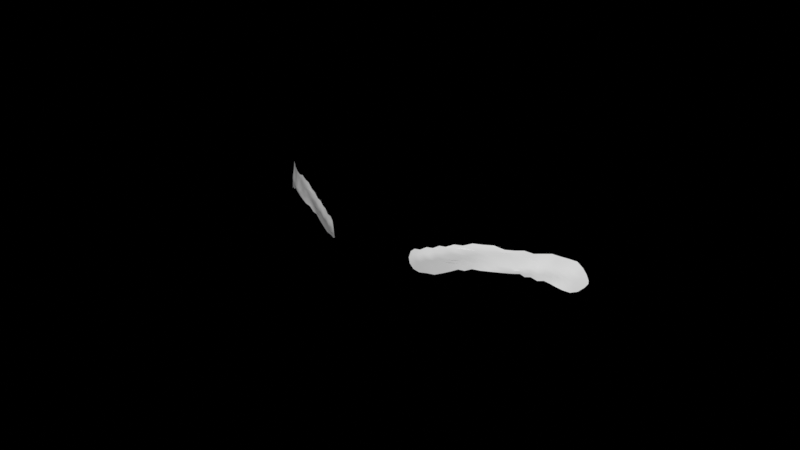# Source: eyebrows.blend  (saved by Blender 3.4.6; exported with 4.5.12 LTS)
import bpy
from mathutils import Matrix  # noqa: F401  (used for matrix-valued properties, if any)

bpy.ops.wm.read_factory_settings(use_empty=True)
scene = bpy.context.scene
scene.name = 'Scene'

# ---- collections
col_export = bpy.data.collections.new('Export'); scene.collection.children.link(col_export)

# ---- images (referenced by path relative to the original .blend; pixels are not part of the script)
import os
ASSET_DIR = os.environ.get("B2B_ASSET_DIR", "")  # directory of the original .blend (textures are referenced by path, not embedded)
HERE = os.path.dirname(os.path.abspath(__file__))  # packed textures are extracted next to this script under _unpacked/

def load_image(name, relpath, width, height, colorspace="sRGB"):
    """Load a texture the original file referenced (path relative to the .blend, or extracted next to this script)."""
    p = next((c for c in (os.path.join(HERE, relpath), os.path.join(ASSET_DIR, relpath)) if relpath and os.path.exists(c)), "")
    if p:
        img = bpy.data.images.load(p, check_existing=True)
        img.name = name
    else:  # same state as the original file: an image datablock whose file is absent (Cycles renders it pink)
        img = bpy.data.images.new(name, width, height)
        img.source = "FILE"
        img.filepath = "//" + (relpath or name)
    img.colorspace_settings.name = colorspace
    return img
img_artist_workshop_8k_exr = load_image('artist_workshop_8k.exr', 'artist_workshop_8k.exr', 1024, 1024, 'sRGB')

# ---- world
world_world = bpy.data.worlds.new('World'); scene.world = world_world
world_world.use_nodes = True; world_world.node_tree.nodes.clear()
_N = world_world.node_tree.nodes; _L = world_world.node_tree.links
n0 = _N.new('ShaderNodeOutputWorld'); n0.name = 'World Output'; n0.location = (300, 300)
n1 = _N.new('ShaderNodeBackground'); n1.name = 'Background'; n1.location = (10, 300)
n1.inputs[0].default_value = (0.05088, 0.05088, 0.05088, 1.0)
n2 = _N.new('ShaderNodeTexEnvironment'); n2.name = 'HDRIHandler_ShaderNodeTexEnvironment'; n2.location = (-568, 92)
n2.image = img_artist_workshop_8k_exr
n3 = _N.new('ShaderNodeTexCoord'); n3.name = 'HDRIHandler_ShaderNodeTexCoord'; n3.location = (-951, 100)
n4 = _N.new('ShaderNodeMapping'); n4.name = 'HDRIHandler_ShaderNodeMapping'; n4.location = (-760, 141)
n4.mute = True
n5 = _N.new('ShaderNodeGroup'); n5.name = 'HDRIHandler_Warmth'; n5.location = (-262, 73)
n5.mute = True
n5.node_tree = None
n6 = _N.new('ShaderNodeGamma'); n6.name = 'HDRIHandler_ShaderNodeGamma'; n6.location = (-72, 60)
n6.mute = True
n7 = _N.new('ShaderNodeHueSaturation'); n7.name = 'HDRIHandler_ShaderNodeHueSaturation'; n7.location = (118, 81)
n7.mute = True
n8 = _N.new('ShaderNodeBackground'); n8.name = 'HDRIHandler_ShaderNodeBackground'; n8.location = (318, 48)
n9 = _N.new('ShaderNodeOutputWorld'); n9.name = 'HDRIHandler_ShaderNodeOutputWorld'; n9.location = (729, 34)
_L.new(n1.outputs[0], n0.inputs[0])
_L.new(n3.outputs[0], n4.inputs[0])
_L.new(n4.outputs[0], n2.inputs[0])
_L.new(n6.outputs[0], n7.inputs[4])
_L.new(n7.outputs[0], n8.inputs[0])
_L.new(n8.outputs[0], n9.inputs[0])
n9.is_active_output = True
world_world.color = (0.05088, 0.05088, 0.05088)
world_world.use_sun_shadow = False
world_world.sun_shadow_jitter_overblur = 0.0

# ---- meshes
me_eyebrow012_001 = bpy.data.meshes.new('eyebrow012.001')
me_eyebrow012_001.from_pydata([(-0.02459, -0.01929, 1.726), (-0.02005, -0.02086, 1.724), (-0.02025, -0.02199, 1.733), (-0.01696, -0.02357, 1.732), (-0.02826, -0.01801, 1.727), (-0.02364, -0.02068, 1.734), (-0.03263, -0.01671, 1.728), (-0.02792, -0.01862, 1.735), (-0.03751, -0.01414, 1.728), (-0.03288, -0.0164, 1.736), (-0.04094, -0.01216, 1.728), (-0.03805, -0.01343, 1.735), (-0.04298, -0.01047, 1.727), (-0.04246, -0.01055, 1.735), (-0.04584, -0.008496, 1.726), (-0.04643, -0.007125, 1.734), (-0.04854, -0.006142, 1.725), (-0.04989, -0.003872, 1.733), (-0.05131, -0.003922, 1.723), (-0.05319, -0.0001934, 1.731), (-0.05421, -0.0004449, 1.722), (-0.05525, 0.00174, 1.727), (-0.01591, -0.0225, 1.724), (-0.01434, -0.0244, 1.731), (-0.02329, -0.0203, 1.728), (-0.01948, -0.02166, 1.727), (-0.02704, -0.01865, 1.729), (-0.03134, -0.01713, 1.73), (-0.03567, -0.01498, 1.73), (-0.03967, -0.01302, 1.73), (-0.04289, -0.01087, 1.729), (-0.04589, -0.008537, 1.728), (-0.0487, -0.00607, 1.727), (-0.0511, -0.003767, 1.725), (-0.05319, -0.001758, 1.724), (-0.01677, -0.02269, 1.726), (-0.0208, -0.022, 1.732), (-0.02437, -0.02067, 1.733), (-0.02876, -0.01864, 1.734), (-0.03376, -0.01623, 1.734), (-0.03839, -0.01333, 1.734), (-0.04249, -0.01068, 1.733), (-0.04591, -0.007813, 1.732), (-0.04903, -0.005247, 1.731), (-0.05159, -0.00261, 1.729), (-0.05366, -0.0009142, 1.727), (-0.01765, -0.02335, 1.731), (-0.01561, -0.02402, 1.73), (-0.02202, -0.02128, 1.73), (-0.02573, -0.01969, 1.73), (-0.02995, -0.0177, 1.731), (-0.03462, -0.01563, 1.732), (-0.03891, -0.01317, 1.732), (-0.04253, -0.0108, 1.731), (-0.04583, -0.008334, 1.73), (-0.04882, -0.005953, 1.729), (-0.05124, -0.003497, 1.727), (-0.05372, -0.001032, 1.725), (-0.0186, -0.02272, 1.729), (-0.01585, -0.02369, 1.728), (-0.01391, -0.02434, 1.727), (-0.05592, 0.002076, 1.724), (-0.03923, -0.01313, 1.731), (-0.01627, -0.02313, 1.726), (-0.03613, -0.01475, 1.734), (-0.0224, -0.02006, 1.725), (-0.01859, -0.02276, 1.733), (-0.02643, -0.01855, 1.727), (-0.02188, -0.02135, 1.734), (-0.03028, -0.01741, 1.728), (-0.04034, -0.0128, 1.729), (-0.03511, -0.01543, 1.728), (-0.03943, -0.01299, 1.728), (-0.04879, -0.006073, 1.728), (-0.04197, -0.01132, 1.728), (-0.0473, -0.007385, 1.726), (-0.04985, -0.005101, 1.724), (-0.05283, -0.002269, 1.722), (-0.02395, -0.01982, 1.727), (-0.02135, -0.02099, 1.727), (-0.02517, -0.01953, 1.728), (-0.02908, -0.01781, 1.729), (-0.03655, -0.01465, 1.729), (-0.03773, -0.01396, 1.73), (-0.04296, -0.0107, 1.728), (-0.04442, -0.009755, 1.729), (-0.0486, -0.006077, 1.726), (-0.04984, -0.00482, 1.726), (-0.05363, -0.001196, 1.723), (-0.01638, -0.02261, 1.725), (-0.02044, -0.02202, 1.733), (-0.02251, -0.02136, 1.732), (-0.03126, -0.01754, 1.734), (-0.04061, -0.01213, 1.733), (-0.02644, -0.0197, 1.733), (-0.05277, -0.00163, 1.728), (-0.01914, -0.02265, 1.731), (-0.01639, -0.02377, 1.73), (-0.02265, -0.02077, 1.729), (-0.02383, -0.02054, 1.73), (-0.02934, -0.01827, 1.732), (-0.03235, -0.01687, 1.732), (-0.0386, -0.01319, 1.733), (-0.04092, -0.01218, 1.731), (-0.04583, -0.008109, 1.731), (-0.04746, -0.007225, 1.73), (-0.05248, -0.002309, 1.726), (-0.02026, -0.02204, 1.729), (-0.01712, -0.02327, 1.728), (-0.01458, -0.02342, 1.725), (-0.05534, 0.001108, 1.723), (-0.05583, 0.002193, 1.725), (-0.05348, -0.001361, 1.724), (-0.04265, -0.01081, 1.73), (-0.02642, -0.01914, 1.73), (-0.01382, -0.02459, 1.729), (-0.05161, -0.001929, 1.732), (-0.04581, -0.008449, 1.727), (-0.03507, -0.01532, 1.731), (-0.02568, -0.01972, 1.735), (-0.03031, -0.01753, 1.736), (-0.03546, -0.01484, 1.736), (-0.0404, -0.01211, 1.735), (-0.04448, -0.008809, 1.734), (-0.04826, -0.005616, 1.734), (-0.04759, -0.006608, 1.732), (-0.05451, 0.0008822, 1.729), (-0.01779, -0.02159, 1.724), (-0.01545, -0.02404, 1.732), (-0.0198, -0.02124, 1.725), (-0.03358, -0.01622, 1.73), (-0.04134, -0.01197, 1.729), (-0.04745, -0.007423, 1.728), (-0.05239, -0.00273, 1.724), (-0.01786, -0.02229, 1.726), (-0.02391, -0.0207, 1.734), (-0.02827, -0.01865, 1.734), (-0.03332, -0.01636, 1.735), (-0.03825, -0.01345, 1.734), (-0.04248, -0.01061, 1.734), (-0.04613, -0.007478, 1.733), (-0.0494, -0.004618, 1.732), (-0.05226, -0.001518, 1.73), (-0.05433, 0.00016, 1.727), (-0.01728, -0.02348, 1.732), (-0.04423, -0.009194, 1.732), (-0.02503, -0.02032, 1.732), (-0.02778, -0.01874, 1.731), (-0.03417, -0.01594, 1.733), (-0.03677, -0.01428, 1.732), (-0.04249, -0.01075, 1.732), (-0.04415, -0.009506, 1.731), (-0.04884, -0.005668, 1.73), (-0.05009, -0.004758, 1.728), (-0.05374, -0.0009674, 1.726), (-0.01907, -0.02218, 1.728), (-0.01564, -0.02402, 1.729), (-0.01481, -0.02404, 1.727), (-0.05483, 0.0004781, 1.724), (-0.05109, -0.003591, 1.726), (-0.05137, -0.003271, 1.728), (-0.01815, -0.0232, 1.73), (-0.02143, -0.0219, 1.731), (-0.02763, -0.01822, 1.728), (-0.01503, -0.02419, 1.73), (-0.04589, -0.008509, 1.729), (-0.04423, -0.009412, 1.727), (-0.03199, -0.01692, 1.729), (-0.05119, -0.003867, 1.724), (-0.05031, -0.003826, 1.73), (-0.03065, -0.01736, 1.73), (-0.01879, -0.0227, 1.732), (-0.0258, -0.01902, 1.728), (-0.02971, -0.0176, 1.729), (-0.03428, -0.01576, 1.729), (-0.03858, -0.01366, 1.729), (-0.04169, -0.01176, 1.729), (-0.04433, -0.009578, 1.728), (-0.04738, -0.007404, 1.727), (-0.04983, -0.004942, 1.725), (-0.05257, -0.002593, 1.723), (-0.01594, -0.0239, 1.731), (-0.02188, -0.02053, 1.726), (-0.02452, -0.02004, 1.729), (-0.02844, -0.01818, 1.73), (-0.03297, -0.01663, 1.731), (-0.03716, -0.01413, 1.731), (-0.04109, -0.01211, 1.73), (-0.04427, -0.009645, 1.73), (-0.04749, -0.00739, 1.729), (-0.04995, -0.004801, 1.727), (-0.05241, -0.002559, 1.725), (-0.0179, -0.02193, 1.725), (-0.01972, -0.02259, 1.73), (-0.01677, -0.02367, 1.729), (-0.0221, -0.02138, 1.733), (-0.02597, -0.01972, 1.734), (-0.03075, -0.01755, 1.735), (-0.03583, -0.01488, 1.735), (-0.04047, -0.01209, 1.734), (-0.04435, -0.009009, 1.733), (-0.04788, -0.006144, 1.733), (-0.05087, -0.002973, 1.731), (-0.05349, -0.0005441, 1.729), (-0.01469, -0.02432, 1.729), (-0.05442, -0.0001385, 1.723), (-0.02316, -0.02112, 1.731), (-0.02709, -0.01935, 1.732), (-0.03171, -0.01709, 1.733), (-0.03644, -0.01452, 1.733), (-0.04075, -0.01217, 1.732), (-0.04414, -0.009347, 1.732), (-0.04747, -0.006963, 1.731), (-0.05009, -0.00439, 1.729), (-0.05257, -0.002158, 1.727), (-0.0208, -0.02148, 1.728), (-0.01753, -0.02277, 1.727), (-0.01535, -0.02332, 1.726), (-0.05478, 0.0005245, 1.726), (0.02507, -0.01905, 1.726), (0.02055, -0.02066, 1.724), (0.02078, -0.02181, 1.733), (0.01749, -0.02333, 1.732), (0.02879, -0.01785, 1.727), (0.02417, -0.0205, 1.734), (0.03312, -0.01647, 1.728), (0.02843, -0.01842, 1.735), (0.03797, -0.0139, 1.728), (0.03334, -0.01612, 1.736), (0.04136, -0.01187, 1.728), (0.03849, -0.01318, 1.735), (0.04338, -0.01019, 1.727), (0.04281, -0.01024, 1.735), (0.04626, -0.008271, 1.726), (0.04676, -0.006846, 1.734), (0.04888, -0.005861, 1.725), (0.05014, -0.003578, 1.733), (0.05163, -0.003665, 1.723), (0.05342, 6.803e-05, 1.731), (0.05443, -0.0001778, 1.722), (0.05542, 0.002014, 1.727), (0.01643, -0.02231, 1.724), (0.0149, -0.02422, 1.731), (0.0238, -0.02009, 1.728), (0.01997, -0.02144, 1.727), (0.02753, -0.0184, 1.729), (0.03186, -0.01698, 1.73), (0.03614, -0.01474, 1.73), (0.04013, -0.0128, 1.73), (0.04328, -0.01058, 1.729), (0.04625, -0.008266, 1.728), (0.04901, -0.005775, 1.727), (0.05141, -0.003513, 1.725), (0.05342, -0.001478, 1.724), (0.01728, -0.02249, 1.726), (0.02133, -0.02182, 1.732), (0.02489, -0.02046, 1.733), (0.02926, -0.01843, 1.734), (0.03421, -0.01595, 1.734), (0.03882, -0.01306, 1.734), (0.04285, -0.01037, 1.733), (0.04627, -0.007552, 1.732), (0.04929, -0.004938, 1.731), (0.05185, -0.002338, 1.729), (0.05388, -0.0006489, 1.727), (0.01817, -0.0231, 1.731), (0.01616, -0.02384, 1.73), (0.02251, -0.02104, 1.73), (0.02622, -0.01944, 1.73), (0.03043, -0.01745, 1.731), (0.03507, -0.01535, 1.732), (0.03937, -0.01295, 1.732), (0.04289, -0.01049, 1.731), (0.04619, -0.008067, 1.73), (0.0491, -0.005646, 1.729), (0.05152, -0.003227, 1.727), (0.05393, -0.0007606, 1.725), (0.0191, -0.02248, 1.729), (0.01636, -0.02346, 1.728), (0.01444, -0.02411, 1.727), (0.0561, 0.002333, 1.724), (0.03969, -0.01291, 1.731), (0.01678, -0.02293, 1.727), (0.03657, -0.01447, 1.734), (0.0229, -0.01986, 1.725), (0.0191, -0.02251, 1.733), (0.02696, -0.01839, 1.727), (0.0224, -0.02117, 1.734), (0.03081, -0.01726, 1.728), (0.04078, -0.01253, 1.729), (0.03559, -0.0152, 1.728), (0.03993, -0.01282, 1.728), (0.04909, -0.005778, 1.728), (0.04238, -0.01104, 1.728), (0.04764, -0.007075, 1.726), (0.05018, -0.004832, 1.724), (0.05307, -0.001981, 1.722), (0.02444, -0.01959, 1.727), (0.02185, -0.02079, 1.727), (0.02566, -0.01928, 1.729), (0.0296, -0.01765, 1.729), (0.03703, -0.01442, 1.729), (0.0382, -0.01373, 1.73), (0.04335, -0.01042, 1.728), (0.04479, -0.009474, 1.729), (0.04892, -0.005781, 1.726), (0.05014, -0.004537, 1.726), (0.05386, -0.0009217, 1.723), (0.01689, -0.02242, 1.725), (0.02097, -0.02183, 1.733), (0.02304, -0.02118, 1.732), (0.03174, -0.01728, 1.734), (0.04105, -0.0119, 1.733), (0.02695, -0.01949, 1.733), (0.05302, -0.00137, 1.728), (0.01967, -0.02246, 1.731), (0.01694, -0.0236, 1.73), (0.02315, -0.02056, 1.729), (0.02434, -0.02032, 1.73), (0.02982, -0.01801, 1.732), (0.03287, -0.01672, 1.732), (0.03906, -0.01297, 1.733), (0.04129, -0.01185, 1.731), (0.04619, -0.007846, 1.731), (0.04782, -0.006968, 1.73), (0.05277, -0.002069, 1.726), (0.02075, -0.0218, 1.729), (0.01763, -0.02306, 1.728), (0.0151, -0.02322, 1.725), (0.05553, 0.001373, 1.723), (0.056, 0.002459, 1.725), (0.05371, -0.001085, 1.724), (0.04304, -0.01052, 1.73), (0.0269, -0.01889, 1.73), (0.01437, -0.02441, 1.729), (0.05184, -0.001653, 1.732), (0.04622, -0.008223, 1.727), (0.03552, -0.01504, 1.731), (0.02618, -0.01948, 1.735), (0.03081, -0.01732, 1.736), (0.03591, -0.01458, 1.736), (0.04081, -0.01185, 1.735), (0.04481, -0.008516, 1.734), (0.04859, -0.005365, 1.734), (0.04794, -0.006357, 1.732), (0.05469, 0.001163, 1.729), (0.01829, -0.02141, 1.724), (0.016, -0.02387, 1.732), (0.0203, -0.02104, 1.725), (0.03404, -0.01593, 1.73), (0.04174, -0.01167, 1.729), (0.04777, -0.007114, 1.728), (0.05267, -0.002469, 1.724), (0.01835, -0.02206, 1.726), (0.02444, -0.02052, 1.734), (0.02877, -0.01845, 1.734), (0.03378, -0.01607, 1.735), (0.03867, -0.01318, 1.734), (0.04284, -0.0103, 1.734), (0.04646, -0.007195, 1.733), (0.04966, -0.004316, 1.732), (0.0525, -0.001257, 1.73), (0.05451, 0.0004474, 1.727), (0.0178, -0.02322, 1.732), (0.04458, -0.008895, 1.732), (0.02552, -0.02006, 1.732), (0.02826, -0.01849, 1.731), (0.03463, -0.01566, 1.733), (0.03721, -0.01401, 1.732), (0.04285, -0.01044, 1.732), (0.04453, -0.009229, 1.731), (0.04911, -0.005353, 1.73), (0.05038, -0.004476, 1.728), (0.05396, -0.0006966, 1.726), (0.01956, -0.02194, 1.728), (0.01619, -0.02385, 1.729), (0.01534, -0.02381, 1.727), (0.05502, 0.0007496, 1.724), (0.05139, -0.003338, 1.726), (0.05163, -0.002994, 1.728), (0.01867, -0.02301, 1.73), (0.02192, -0.02165, 1.731), (0.02815, -0.01806, 1.728), (0.01559, -0.02402, 1.73), (0.04626, -0.008241, 1.729), (0.04465, -0.009172, 1.727), (0.03251, -0.01676, 1.729), (0.0515, -0.003612, 1.724), (0.05057, -0.00353, 1.73), (0.03117, -0.01721, 1.73), (0.01932, -0.02248, 1.732), (0.02629, -0.01877, 1.728), (0.03023, -0.01745, 1.729), (0.03476, -0.01552, 1.729), (0.03905, -0.01343, 1.729), (0.04209, -0.01147, 1.729), (0.04471, -0.009301, 1.728), (0.0477, -0.007095, 1.727), (0.05016, -0.004675, 1.725), (0.05281, -0.002303, 1.723), (0.01649, -0.02373, 1.731), (0.02238, -0.02033, 1.726), (0.02501, -0.01979, 1.729), (0.02892, -0.01794, 1.73), (0.03344, -0.01634, 1.731), (0.03763, -0.0139, 1.731), (0.04147, -0.01178, 1.73), (0.04465, -0.009367, 1.73), (0.04784, -0.007126, 1.729), (0.05024, -0.004518, 1.727), (0.0527, -0.002317, 1.725), (0.0184, -0.02172, 1.725), (0.02024, -0.02237, 1.73), (0.01731, -0.02349, 1.729), (0.02263, -0.0212, 1.733), (0.02647, -0.01949, 1.734), (0.03125, -0.01735, 1.735), (0.03628, -0.01462, 1.735), (0.04092, -0.01187, 1.734), (0.04469, -0.008713, 1.733), (0.04822, -0.005896, 1.733), (0.05112, -0.002686, 1.731), (0.05373, -0.0002934, 1.729), (0.01524, -0.02414, 1.729), (0.05463, 0.0001242, 1.723), (0.02366, -0.02088, 1.731), (0.02758, -0.01909, 1.732), (0.03223, -0.01693, 1.733), (0.03688, -0.01425, 1.733), (0.04116, -0.01189, 1.732), (0.04449, -0.009047, 1.732), (0.04782, -0.006708, 1.731), (0.05036, -0.0041, 1.729), (0.05283, -0.0019, 1.727), (0.0213, -0.02124, 1.728), (0.01803, -0.02254, 1.727), (0.01586, -0.02311, 1.726), (0.05497, 0.0007958, 1.726)], [], [(46, 144, 171, 96), (144, 3, 66, 171), (171, 66, 2, 90), (96, 171, 90, 36), (24, 80, 172, 78), (80, 26, 163, 172), (172, 163, 4, 67), (78, 172, 67, 0), (26, 81, 173, 163), (81, 27, 167, 173), (173, 167, 6, 69), (163, 173, 69, 4), (27, 130, 174, 167), (130, 28, 82, 174), (174, 82, 8, 71), (167, 174, 71, 6), (28, 83, 175, 82), (83, 29, 70, 175), (175, 70, 10, 72), (82, 175, 72, 8), (29, 131, 176, 70), (131, 30, 84, 176), (176, 84, 12, 74), (70, 176, 74, 10), (30, 85, 177, 84), (85, 31, 117, 177), (177, 117, 14, 166), (84, 177, 166, 12), (31, 132, 178, 117), (132, 32, 86, 178), (178, 86, 16, 75), (117, 178, 75, 14), (32, 87, 179, 86), (87, 33, 168, 179), (179, 168, 18, 76), (86, 179, 76, 16), (33, 133, 180, 168), (133, 34, 88, 180), (180, 88, 20, 77), (168, 180, 77, 18), (46, 97, 181, 144), (97, 47, 164, 181), (181, 164, 23, 128), (144, 181, 128, 3), (1, 129, 182, 65), (129, 25, 79, 182), (182, 79, 24, 78), (65, 182, 78, 0), (48, 99, 183, 98), (99, 49, 114, 183), (183, 114, 26, 80), (98, 183, 80, 24), (49, 147, 184, 114), (147, 50, 170, 184), (184, 170, 27, 81), (114, 184, 81, 26), (50, 101, 185, 170), (101, 51, 118, 185), (185, 118, 28, 130), (170, 185, 130, 27), (51, 149, 186, 118), (149, 52, 62, 186), (186, 62, 29, 83), (118, 186, 83, 28), (52, 103, 187, 62), (103, 53, 113, 187), (187, 113, 30, 131), (62, 187, 131, 29), (53, 151, 188, 113), (151, 54, 165, 188), (188, 165, 31, 85), (113, 188, 85, 30), (54, 105, 189, 165), (105, 55, 73, 189), (189, 73, 32, 132), (165, 189, 132, 31), (55, 153, 190, 73), (153, 56, 159, 190), (190, 159, 33, 87), (73, 190, 87, 32), (56, 106, 191, 159), (106, 57, 112, 191), (191, 112, 34, 133), (159, 191, 133, 33), (1, 127, 192, 129), (127, 22, 89, 192), (192, 89, 35, 134), (129, 192, 134, 25), (58, 161, 193, 107), (161, 46, 96, 193), (193, 96, 36, 162), (107, 193, 162, 48), (58, 108, 194, 161), (108, 59, 156, 194), (194, 156, 47, 97), (161, 194, 97, 46), (2, 68, 195, 90), (68, 5, 135, 195), (195, 135, 37, 91), (90, 195, 91, 36), (5, 119, 196, 135), (119, 7, 136, 196), (196, 136, 38, 94), (135, 196, 94, 37), (7, 120, 197, 136), (120, 9, 137, 197), (197, 137, 39, 92), (136, 197, 92, 38), (9, 121, 198, 137), (121, 11, 138, 198), (198, 138, 40, 64), (137, 198, 64, 39), (11, 122, 199, 138), (122, 13, 139, 199), (199, 139, 41, 93), (138, 199, 93, 40), (13, 123, 200, 139), (123, 15, 140, 200), (200, 140, 42, 145), (139, 200, 145, 41), (15, 124, 201, 140), (124, 17, 141, 201), (201, 141, 43, 125), (140, 201, 125, 42), (17, 116, 202, 141), (116, 19, 142, 202), (202, 142, 44, 169), (141, 202, 169, 43), (19, 126, 203, 142), (126, 21, 143, 203), (203, 143, 45, 95), (142, 203, 95, 44), (59, 157, 204, 156), (157, 60, 115, 204), (204, 115, 23, 164), (156, 204, 164, 47), (57, 158, 205, 112), (158, 61, 110, 205), (205, 110, 20, 88), (112, 205, 88, 34), (36, 91, 206, 162), (91, 37, 146, 206), (206, 146, 49, 99), (162, 206, 99, 48), (37, 94, 207, 146), (94, 38, 100, 207), (207, 100, 50, 147), (146, 207, 147, 49), (38, 92, 208, 100), (92, 39, 148, 208), (208, 148, 51, 101), (100, 208, 101, 50), (39, 64, 209, 148), (64, 40, 102, 209), (209, 102, 52, 149), (148, 209, 149, 51), (40, 93, 210, 102), (93, 41, 150, 210), (210, 150, 53, 103), (102, 210, 103, 52), (41, 145, 211, 150), (145, 42, 104, 211), (211, 104, 54, 151), (150, 211, 151, 53), (42, 125, 212, 104), (125, 43, 152, 212), (212, 152, 55, 105), (104, 212, 105, 54), (43, 169, 213, 152), (169, 44, 160, 213), (213, 160, 56, 153), (152, 213, 153, 55), (44, 95, 214, 160), (95, 45, 154, 214), (214, 154, 57, 106), (160, 214, 106, 56), (25, 155, 215, 79), (155, 58, 107, 215), (215, 107, 48, 98), (79, 215, 98, 24), (25, 134, 216, 155), (134, 35, 63, 216), (216, 63, 59, 108), (155, 216, 108, 58), (35, 89, 217, 63), (89, 22, 109, 217), (217, 109, 60, 157), (63, 217, 157, 59), (45, 143, 218, 154), (143, 21, 111, 218), (218, 111, 61, 158), (154, 218, 158, 57), (265, 315, 390, 363), (363, 390, 285, 222), (390, 309, 221, 285), (315, 255, 309, 390), (243, 297, 391, 299), (299, 391, 382, 245), (391, 286, 223, 382), (297, 219, 286, 391), (245, 382, 392, 300), (300, 392, 386, 246), (392, 288, 225, 386), (382, 223, 288, 392), (246, 386, 393, 349), (349, 393, 301, 247), (393, 290, 227, 301), (386, 225, 290, 393), (247, 301, 394, 302), (302, 394, 289, 248), (394, 291, 229, 289), (301, 227, 291, 394), (248, 289, 395, 350), (350, 395, 303, 249), (395, 293, 231, 303), (289, 229, 293, 395), (249, 303, 396, 304), (304, 396, 336, 250), (396, 385, 233, 336), (303, 231, 385, 396), (250, 336, 397, 351), (351, 397, 305, 251), (397, 294, 235, 305), (336, 233, 294, 397), (251, 305, 398, 306), (306, 398, 387, 252), (398, 295, 237, 387), (305, 235, 295, 398), (252, 387, 399, 352), (352, 399, 307, 253), (399, 296, 239, 307), (387, 237, 296, 399), (265, 363, 400, 316), (316, 400, 383, 266), (400, 347, 242, 383), (363, 222, 347, 400), (220, 284, 401, 348), (348, 401, 298, 244), (401, 297, 243, 298), (284, 219, 297, 401), (267, 317, 402, 318), (318, 402, 333, 268), (402, 299, 245, 333), (317, 243, 299, 402), (268, 333, 403, 366), (366, 403, 389, 269), (403, 300, 246, 389), (333, 245, 300, 403), (269, 389, 404, 320), (320, 404, 337, 270), (404, 349, 247, 337), (389, 246, 349, 404), (270, 337, 405, 368), (368, 405, 281, 271), (405, 302, 248, 281), (337, 247, 302, 405), (271, 281, 406, 322), (322, 406, 332, 272), (406, 350, 249, 332), (281, 248, 350, 406), (272, 332, 407, 370), (370, 407, 384, 273), (407, 304, 250, 384), (332, 249, 304, 407), (273, 384, 408, 324), (324, 408, 292, 274), (408, 351, 251, 292), (384, 250, 351, 408), (274, 292, 409, 372), (372, 409, 378, 275), (409, 306, 252, 378), (292, 251, 306, 409), (275, 378, 410, 325), (325, 410, 331, 276), (410, 352, 253, 331), (378, 252, 352, 410), (220, 348, 411, 346), (346, 411, 308, 241), (411, 353, 254, 308), (348, 244, 353, 411), (277, 326, 412, 380), (380, 412, 315, 265), (412, 381, 255, 315), (326, 267, 381, 412), (277, 380, 413, 327), (327, 413, 375, 278), (413, 316, 266, 375), (380, 265, 316, 413), (221, 309, 414, 287), (287, 414, 354, 224), (414, 310, 256, 354), (309, 255, 310, 414), (224, 354, 415, 338), (338, 415, 355, 226), (415, 313, 257, 355), (354, 256, 313, 415), (226, 355, 416, 339), (339, 416, 356, 228), (416, 311, 258, 356), (355, 257, 311, 416), (228, 356, 417, 340), (340, 417, 357, 230), (417, 283, 259, 357), (356, 258, 283, 417), (230, 357, 418, 341), (341, 418, 358, 232), (418, 312, 260, 358), (357, 259, 312, 418), (232, 358, 419, 342), (342, 419, 359, 234), (419, 364, 261, 359), (358, 260, 364, 419), (234, 359, 420, 343), (343, 420, 360, 236), (420, 344, 262, 360), (359, 261, 344, 420), (236, 360, 421, 335), (335, 421, 361, 238), (421, 388, 263, 361), (360, 262, 388, 421), (238, 361, 422, 345), (345, 422, 362, 240), (422, 314, 264, 362), (361, 263, 314, 422), (278, 375, 423, 376), (376, 423, 334, 279), (423, 383, 242, 334), (375, 266, 383, 423), (276, 331, 424, 377), (377, 424, 329, 280), (424, 307, 239, 329), (331, 253, 307, 424), (255, 381, 425, 310), (310, 425, 365, 256), (425, 318, 268, 365), (381, 267, 318, 425), (256, 365, 426, 313), (313, 426, 319, 257), (426, 366, 269, 319), (365, 268, 366, 426), (257, 319, 427, 311), (311, 427, 367, 258), (427, 320, 270, 367), (319, 269, 320, 427), (258, 367, 428, 283), (283, 428, 321, 259), (428, 368, 271, 321), (367, 270, 368, 428), (259, 321, 429, 312), (312, 429, 369, 260), (429, 322, 272, 369), (321, 271, 322, 429), (260, 369, 430, 364), (364, 430, 323, 261), (430, 370, 273, 323), (369, 272, 370, 430), (261, 323, 431, 344), (344, 431, 371, 262), (431, 324, 274, 371), (323, 273, 324, 431), (262, 371, 432, 388), (388, 432, 379, 263), (432, 372, 275, 379), (371, 274, 372, 432), (263, 379, 433, 314), (314, 433, 373, 264), (433, 325, 276, 373), (379, 275, 325, 433), (244, 298, 434, 374), (374, 434, 326, 277), (434, 317, 267, 326), (298, 243, 317, 434), (244, 374, 435, 353), (353, 435, 282, 254), (435, 327, 278, 282), (374, 277, 327, 435), (254, 282, 436, 308), (308, 436, 328, 241), (436, 376, 279, 328), (282, 278, 376, 436), (264, 373, 437, 362), (362, 437, 330, 240), (437, 377, 280, 330), (373, 276, 377, 437)])
me_eyebrow012_001.polygons.foreach_set('use_smooth', [True] * 384)
_uv = me_eyebrow012_001.uv_layers.new(name="b'eyebrow012_UV'")
_uv.uv.foreach_set('vector', [0.922, 0.4657, 0.9286, 0.4868, 0.8951, 0.4997, 0.8904, 0.4763, 0.9286, 0.4868, 0.9337, 0.5057, 0.8966, 0.5217, 0.8951, 0.4997, 0.8951, 0.4997, 0.8966, 0.5217, 0.8595, 0.5377, 0.8597, 0.5115, 0.8904, 0.4763, 0.8951, 0.4997, 0.8597, 0.5115, 0.8567, 0.4861, 0.808, 0.3703, 0.7766, 0.3765, 0.7645, 0.3488, 0.7954, 0.3412, 0.7766, 0.3765, 0.7422, 0.3839, 0.731, 0.3581, 0.7645, 0.3488, 0.7645, 0.3488, 0.731, 0.3581, 0.7268, 0.3333, 0.7544, 0.3222, 0.7954, 0.3412, 0.7645, 0.3488, 0.7544, 0.3222, 0.782, 0.311, 0.7422, 0.3839, 0.701, 0.3945, 0.6897, 0.3705, 0.731, 0.3581, 0.701, 0.3945, 0.6549, 0.4055, 0.6435, 0.3827, 0.6897, 0.3705, 0.6897, 0.3705, 0.6435, 0.3827, 0.6355, 0.3646, 0.6812, 0.349, 0.731, 0.3581, 0.6897, 0.3705, 0.6812, 0.349, 0.7268, 0.3333, 0.6549, 0.4055, 0.6068, 0.414, 0.5944, 0.3913, 0.6435, 0.3827, 0.6068, 0.414, 0.5577, 0.4197, 0.5448, 0.3967, 0.5944, 0.3913, 0.5944, 0.3913, 0.5448, 0.3967, 0.5288, 0.3779, 0.5822, 0.3713, 0.6435, 0.3827, 0.5944, 0.3913, 0.5822, 0.3713, 0.6355, 0.3646, 0.5577, 0.4197, 0.5081, 0.423, 0.4965, 0.399, 0.5448, 0.3967, 0.5081, 0.423, 0.4594, 0.4242, 0.45, 0.3995, 0.4965, 0.399, 0.4965, 0.399, 0.45, 0.3995, 0.4356, 0.3757, 0.4822, 0.3768, 0.5448, 0.3967, 0.4965, 0.399, 0.4822, 0.3768, 0.5288, 0.3779, 0.4594, 0.4242, 0.4128, 0.4235, 0.4066, 0.399, 0.45, 0.3995, 0.4128, 0.4235, 0.3698, 0.4213, 0.3662, 0.3971, 0.4066, 0.399, 0.4066, 0.399, 0.3662, 0.3971, 0.3601, 0.376, 0.3979, 0.3759, 0.45, 0.3995, 0.4066, 0.399, 0.3979, 0.3759, 0.4356, 0.3757, 0.3698, 0.4213, 0.3306, 0.4177, 0.3286, 0.3933, 0.3662, 0.3971, 0.3306, 0.4177, 0.2926, 0.4119, 0.291, 0.3878, 0.3286, 0.3933, 0.3286, 0.3933, 0.291, 0.3878, 0.2894, 0.3649, 0.3248, 0.3705, 0.3662, 0.3971, 0.3286, 0.3933, 0.3248, 0.3705, 0.3601, 0.376, 0.2926, 0.4119, 0.2531, 0.4031, 0.2508, 0.3808, 0.291, 0.3878, 0.2531, 0.4031, 0.2154, 0.3928, 0.213, 0.3728, 0.2508, 0.3808, 0.2508, 0.3808, 0.213, 0.3728, 0.2022, 0.3542, 0.2458, 0.3596, 0.291, 0.3878, 0.2508, 0.3808, 0.2458, 0.3596, 0.2894, 0.3649, 0.2154, 0.3928, 0.1823, 0.3827, 0.1829, 0.3645, 0.213, 0.3728, 0.1823, 0.3827, 0.1504, 0.3733, 0.154, 0.3569, 0.1829, 0.3645, 0.1829, 0.3645, 0.154, 0.3569, 0.1612, 0.3408, 0.1817, 0.3475, 0.213, 0.3728, 0.1829, 0.3645, 0.1817, 0.3475, 0.2022, 0.3542, 0.1504, 0.3733, 0.118, 0.3655, 0.121, 0.3509, 0.154, 0.3569, 0.118, 0.3655, 0.0964, 0.3611, 0.09198, 0.3502, 0.121, 0.3509, 0.121, 0.3509, 0.09198, 0.3502, 0.0853, 0.3297, 0.1233, 0.3353, 0.154, 0.3569, 0.121, 0.3509, 0.1233, 0.3353, 0.1612, 0.3408, 0.922, 0.4657, 0.9483, 0.4548, 0.9575, 0.4731, 0.9286, 0.4868, 0.9483, 0.4548, 0.9636, 0.4448, 0.9758, 0.4536, 0.9575, 0.4731, 0.9575, 0.4731, 0.9758, 0.4536, 0.9999, 0.4732, 0.9668, 0.4895, 0.9286, 0.4868, 0.9575, 0.4731, 0.9668, 0.4895, 0.9337, 0.5057, 0.8508, 0.3007, 0.8614, 0.3276, 0.828, 0.3343, 0.8164, 0.3059, 0.8614, 0.3276, 0.8712, 0.3553, 0.84, 0.3631, 0.828, 0.3343, 0.828, 0.3343, 0.84, 0.3631, 0.808, 0.3703, 0.7954, 0.3412, 0.8164, 0.3059, 0.828, 0.3343, 0.7954, 0.3412, 0.782, 0.311, 0.8362, 0.4302, 0.8054, 0.437, 0.7912, 0.4064, 0.8221, 0.4003, 0.8054, 0.437, 0.7706, 0.4439, 0.7567, 0.4131, 0.7912, 0.4064, 0.7912, 0.4064, 0.7567, 0.4131, 0.7422, 0.3839, 0.7766, 0.3765, 0.8221, 0.4003, 0.7912, 0.4064, 0.7766, 0.3765, 0.808, 0.3703, 0.7706, 0.4439, 0.7282, 0.4524, 0.7151, 0.4224, 0.7567, 0.4131, 0.7282, 0.4524, 0.6799, 0.4612, 0.6682, 0.4322, 0.7151, 0.4224, 0.7151, 0.4224, 0.6682, 0.4322, 0.6549, 0.4055, 0.701, 0.3945, 0.7567, 0.4131, 0.7151, 0.4224, 0.701, 0.3945, 0.7422, 0.3839, 0.6799, 0.4612, 0.6287, 0.4688, 0.619, 0.4403, 0.6682, 0.4322, 0.6287, 0.4688, 0.5753, 0.4743, 0.5681, 0.446, 0.619, 0.4403, 0.619, 0.4403, 0.5681, 0.446, 0.5577, 0.4197, 0.6068, 0.414, 0.6682, 0.4322, 0.619, 0.4403, 0.6068, 0.414, 0.6549, 0.4055, 0.5753, 0.4743, 0.5204, 0.4772, 0.5158, 0.4495, 0.5681, 0.446, 0.5204, 0.4772, 0.4663, 0.4781, 0.4642, 0.4508, 0.5158, 0.4495, 0.5158, 0.4495, 0.4642, 0.4508, 0.4594, 0.4242, 0.5081, 0.423, 0.5681, 0.446, 0.5158, 0.4495, 0.5081, 0.423, 0.5577, 0.4197, 0.4663, 0.4781, 0.4154, 0.4776, 0.4153, 0.4502, 0.4642, 0.4508, 0.4154, 0.4776, 0.3686, 0.4756, 0.3702, 0.4481, 0.4153, 0.4502, 0.4153, 0.4502, 0.3702, 0.4481, 0.3698, 0.4213, 0.4128, 0.4235, 0.4642, 0.4508, 0.4153, 0.4502, 0.4128, 0.4235, 0.4594, 0.4242, 0.3686, 0.4756, 0.3259, 0.472, 0.3294, 0.4445, 0.3702, 0.4481, 0.3259, 0.472, 0.2857, 0.4651, 0.2905, 0.4379, 0.3294, 0.4445, 0.3294, 0.4445, 0.2905, 0.4379, 0.2926, 0.4119, 0.3306, 0.4177, 0.3702, 0.4481, 0.3294, 0.4445, 0.3306, 0.4177, 0.3698, 0.4213, 0.2857, 0.4651, 0.2461, 0.454, 0.2513, 0.4275, 0.2905, 0.4379, 0.2461, 0.454, 0.2079, 0.4409, 0.2136, 0.4152, 0.2513, 0.4275, 0.2513, 0.4275, 0.2136, 0.4152, 0.2154, 0.3928, 0.2531, 0.4031, 0.2905, 0.4379, 0.2513, 0.4275, 0.2531, 0.4031, 0.2926, 0.4119, 0.2079, 0.4409, 0.1719, 0.4281, 0.1788, 0.4031, 0.2136, 0.4152, 0.1719, 0.4281, 0.1369, 0.4148, 0.1452, 0.3916, 0.1788, 0.4031, 0.1788, 0.4031, 0.1452, 0.3916, 0.1504, 0.3733, 0.1823, 0.3827, 0.2136, 0.4152, 0.1788, 0.4031, 0.1823, 0.3827, 0.2154, 0.3928, 0.1369, 0.4148, 0.1027, 0.4002, 0.1118, 0.3805, 0.1452, 0.3916, 0.1027, 0.4002, 0.07473, 0.3876, 0.08603, 0.3702, 0.1118, 0.3805, 0.1118, 0.3805, 0.08603, 0.3702, 0.0964, 0.3611, 0.118, 0.3655, 0.1452, 0.3916, 0.1118, 0.3805, 0.118, 0.3655, 0.1504, 0.3733, 0.8508, 0.3007, 0.8942, 0.2953, 0.8943, 0.3227, 0.8614, 0.3276, 0.8942, 0.2953, 0.9375, 0.2899, 0.9239, 0.3268, 0.8943, 0.3227, 0.8943, 0.3227, 0.9239, 0.3268, 0.9182, 0.3457, 0.8987, 0.3486, 0.8614, 0.3276, 0.8943, 0.3227, 0.8987, 0.3486, 0.8712, 0.3553, 0.8974, 0.4128, 0.9111, 0.4406, 0.8804, 0.4503, 0.8672, 0.4221, 0.9111, 0.4406, 0.922, 0.4657, 0.8904, 0.4763, 0.8804, 0.4503, 0.8804, 0.4503, 0.8904, 0.4763, 0.8567, 0.4861, 0.8485, 0.459, 0.8672, 0.4221, 0.8804, 0.4503, 0.8485, 0.459, 0.8362, 0.4302, 0.8974, 0.4128, 0.9252, 0.4027, 0.9382, 0.4307, 0.9111, 0.4406, 0.9252, 0.4027, 0.9483, 0.3929, 0.9599, 0.423, 0.9382, 0.4307, 0.9382, 0.4307, 0.9599, 0.423, 0.9636, 0.4448, 0.9483, 0.4548, 0.9111, 0.4406, 0.9382, 0.4307, 0.9483, 0.4548, 0.922, 0.4657, 0.8595, 0.5377, 0.8231, 0.5468, 0.8239, 0.5209, 0.8597, 0.5115, 0.8231, 0.5468, 0.7866, 0.5558, 0.7853, 0.5294, 0.8239, 0.5209, 0.8239, 0.5209, 0.7853, 0.5294, 0.7844, 0.5024, 0.8223, 0.4945, 0.8597, 0.5115, 0.8239, 0.5209, 0.8223, 0.4945, 0.8567, 0.4861, 0.7866, 0.5558, 0.7416, 0.5641, 0.7412, 0.5379, 0.7853, 0.5294, 0.7416, 0.5641, 0.6965, 0.5723, 0.6918, 0.5456, 0.7412, 0.5379, 0.7412, 0.5379, 0.6918, 0.5456, 0.6901, 0.519, 0.7401, 0.5109, 0.7853, 0.5294, 0.7412, 0.5379, 0.7401, 0.5109, 0.7844, 0.5024, 0.6965, 0.5723, 0.6372, 0.5759, 0.6368, 0.5512, 0.6918, 0.5456, 0.6372, 0.5759, 0.5779, 0.5794, 0.5799, 0.5546, 0.6368, 0.5512, 0.6368, 0.5512, 0.5799, 0.5546, 0.58, 0.5296, 0.6361, 0.5255, 0.6918, 0.5456, 0.6368, 0.5512, 0.6361, 0.5255, 0.6901, 0.519, 0.5779, 0.5794, 0.5239, 0.5794, 0.5242, 0.5556, 0.5799, 0.5546, 0.5239, 0.5794, 0.4699, 0.5794, 0.4688, 0.5547, 0.5242, 0.5556, 0.5242, 0.5556, 0.4688, 0.5547, 0.4685, 0.5303, 0.524, 0.5309, 0.5799, 0.5546, 0.5242, 0.5556, 0.524, 0.5309, 0.58, 0.5296, 0.4699, 0.5794, 0.4118, 0.5761, 0.4132, 0.5526, 0.4688, 0.5547, 0.4118, 0.5761, 0.3537, 0.5728, 0.3595, 0.5501, 0.4132, 0.5526, 0.4132, 0.5526, 0.3595, 0.5501, 0.3631, 0.5265, 0.4142, 0.5287, 0.4688, 0.5547, 0.4132, 0.5526, 0.4142, 0.5287, 0.4685, 0.5303, 0.3537, 0.5728, 0.303, 0.5709, 0.31, 0.5474, 0.3595, 0.5501, 0.303, 0.5709, 0.2523, 0.569, 0.2628, 0.5426, 0.31, 0.5474, 0.31, 0.5474, 0.2628, 0.5426, 0.272, 0.5181, 0.3163, 0.5235, 0.3595, 0.5501, 0.31, 0.5474, 0.3163, 0.5235, 0.3631, 0.5265, 0.2523, 0.569, 0.2026, 0.5567, 0.2162, 0.5336, 0.2628, 0.5426, 0.2026, 0.5567, 0.1529, 0.5443, 0.1713, 0.5224, 0.2162, 0.5336, 0.2162, 0.5336, 0.1713, 0.5224, 0.1863, 0.4985, 0.2284, 0.5092, 0.2628, 0.5426, 0.2162, 0.5336, 0.2284, 0.5092, 0.272, 0.5181, 0.1529, 0.5443, 0.1105, 0.5284, 0.1298, 0.5098, 0.1713, 0.5224, 0.1105, 0.5284, 0.0681, 0.5124, 0.09095, 0.493, 0.1298, 0.5098, 0.1298, 0.5098, 0.09095, 0.493, 0.1097, 0.4724, 0.1471, 0.4873, 0.1713, 0.5224, 0.1298, 0.5098, 0.1471, 0.4873, 0.1863, 0.4985, 0.0681, 0.5124, 0.0341, 0.4815, 0.0564, 0.4687, 0.09095, 0.493, 0.0341, 0.4815, 0.0001, 0.4506, 0.03628, 0.44, 0.0564, 0.4687, 0.0564, 0.4687, 0.03628, 0.44, 0.0551, 0.4345, 0.07541, 0.452, 0.09095, 0.493, 0.0564, 0.4687, 0.07541, 0.452, 0.1097, 0.4724, 0.9483, 0.3929, 0.9659, 0.3837, 0.9767, 0.4213, 0.9599, 0.423, 0.9659, 0.3837, 0.9845, 0.3727, 0.9922, 0.423, 0.9767, 0.4213, 0.9767, 0.4213, 0.9922, 0.423, 0.9999, 0.4732, 0.9758, 0.4536, 0.9599, 0.423, 0.9767, 0.4213, 0.9758, 0.4536, 0.9636, 0.4448, 0.07473, 0.3876, 0.0581, 0.3793, 0.07327, 0.36, 0.08603, 0.3702, 0.0581, 0.3793, 0.0503, 0.3679, 0.0678, 0.3488, 0.07327, 0.36, 0.07327, 0.36, 0.0678, 0.3488, 0.0853, 0.3297, 0.09198, 0.3502, 0.08603, 0.3702, 0.07327, 0.36, 0.09198, 0.3502, 0.0964, 0.3611, 0.8567, 0.4861, 0.8223, 0.4945, 0.8161, 0.4665, 0.8485, 0.459, 0.8223, 0.4945, 0.7844, 0.5024, 0.7798, 0.4739, 0.8161, 0.4665, 0.8161, 0.4665, 0.7798, 0.4739, 0.7706, 0.4439, 0.8054, 0.437, 0.8485, 0.459, 0.8161, 0.4665, 0.8054, 0.437, 0.8362, 0.4302, 0.7844, 0.5024, 0.7401, 0.5109, 0.7363, 0.4823, 0.7798, 0.4739, 0.7401, 0.5109, 0.6901, 0.519, 0.6869, 0.4906, 0.7363, 0.4823, 0.7363, 0.4823, 0.6869, 0.4906, 0.6799, 0.4612, 0.7282, 0.4524, 0.7798, 0.4739, 0.7363, 0.4823, 0.7282, 0.4524, 0.7706, 0.4439, 0.6901, 0.519, 0.6361, 0.5255, 0.634, 0.4977, 0.6869, 0.4906, 0.6361, 0.5255, 0.58, 0.5296, 0.5789, 0.5026, 0.634, 0.4977, 0.634, 0.4977, 0.5789, 0.5026, 0.5753, 0.4743, 0.6287, 0.4688, 0.6869, 0.4906, 0.634, 0.4977, 0.6287, 0.4688, 0.6799, 0.4612, 0.58, 0.5296, 0.524, 0.5309, 0.5229, 0.5047, 0.5789, 0.5026, 0.524, 0.5309, 0.4685, 0.5303, 0.4676, 0.5048, 0.5229, 0.5047, 0.5229, 0.5047, 0.4676, 0.5048, 0.4663, 0.4781, 0.5204, 0.4772, 0.5789, 0.5026, 0.5229, 0.5047, 0.5204, 0.4772, 0.5753, 0.4743, 0.4685, 0.5303, 0.4142, 0.5287, 0.4149, 0.5038, 0.4676, 0.5048, 0.4142, 0.5287, 0.3631, 0.5265, 0.366, 0.5018, 0.4149, 0.5038, 0.4149, 0.5038, 0.366, 0.5018, 0.3686, 0.4756, 0.4154, 0.4776, 0.4676, 0.5048, 0.4149, 0.5038, 0.4154, 0.4776, 0.4663, 0.4781, 0.3631, 0.5265, 0.3163, 0.5235, 0.3215, 0.4984, 0.366, 0.5018, 0.3163, 0.5235, 0.272, 0.5181, 0.2796, 0.4921, 0.3215, 0.4984, 0.3215, 0.4984, 0.2796, 0.4921, 0.2857, 0.4651, 0.3259, 0.472, 0.366, 0.5018, 0.3215, 0.4984, 0.3259, 0.472, 0.3686, 0.4756, 0.272, 0.5181, 0.2284, 0.5092, 0.2384, 0.482, 0.2796, 0.4921, 0.2284, 0.5092, 0.1863, 0.4985, 0.1987, 0.4701, 0.2384, 0.482, 0.2384, 0.482, 0.1987, 0.4701, 0.2079, 0.4409, 0.2461, 0.454, 0.2796, 0.4921, 0.2384, 0.482, 0.2461, 0.454, 0.2857, 0.4651, 0.1863, 0.4985, 0.1471, 0.4873, 0.1613, 0.4582, 0.1987, 0.4701, 0.1471, 0.4873, 0.1097, 0.4724, 0.1251, 0.4442, 0.1613, 0.4582, 0.1613, 0.4582, 0.1251, 0.4442, 0.1369, 0.4148, 0.1719, 0.4281, 0.1987, 0.4701, 0.1613, 0.4582, 0.1719, 0.4281, 0.2079, 0.4409, 0.1097, 0.4724, 0.07541, 0.452, 0.09028, 0.4266, 0.1251, 0.4442, 0.07541, 0.452, 0.0551, 0.4345, 0.06193, 0.4125, 0.09028, 0.4266, 0.09028, 0.4266, 0.06193, 0.4125, 0.07473, 0.3876, 0.1027, 0.4002, 0.1251, 0.4442, 0.09028, 0.4266, 0.1027, 0.4002, 0.1369, 0.4148, 0.8712, 0.3553, 0.8835, 0.3839, 0.8532, 0.3926, 0.84, 0.3631, 0.8835, 0.3839, 0.8974, 0.4128, 0.8672, 0.4221, 0.8532, 0.3926, 0.8532, 0.3926, 0.8672, 0.4221, 0.8362, 0.4302, 0.8221, 0.4003, 0.84, 0.3631, 0.8532, 0.3926, 0.8221, 0.4003, 0.808, 0.3703, 0.8712, 0.3553, 0.8987, 0.3486, 0.9104, 0.3749, 0.8835, 0.3839, 0.8987, 0.3486, 0.9182, 0.3457, 0.932, 0.3645, 0.9104, 0.3749, 0.9104, 0.3749, 0.932, 0.3645, 0.9483, 0.3929, 0.9252, 0.4027, 0.8835, 0.3839, 0.9104, 0.3749, 0.9252, 0.4027, 0.8974, 0.4128, 0.9182, 0.3457, 0.9239, 0.3268, 0.9474, 0.3498, 0.932, 0.3645, 0.9239, 0.3268, 0.9375, 0.2899, 0.961, 0.3313, 0.9474, 0.3498, 0.9474, 0.3498, 0.961, 0.3313, 0.9845, 0.3727, 0.9659, 0.3837, 0.932, 0.3645, 0.9474, 0.3498, 0.9659, 0.3837, 0.9483, 0.3929, 0.0551, 0.4345, 0.03628, 0.44, 0.04175, 0.4082, 0.06193, 0.4125, 0.03628, 0.44, 0.0001, 0.4506, 0.0252, 0.4093, 0.04175, 0.4082, 0.04175, 0.4082, 0.0252, 0.4093, 0.0503, 0.3679, 0.0581, 0.3793, 0.06193, 0.4125, 0.04175, 0.4082, 0.0581, 0.3793, 0.07473, 0.3876, 0.922, 0.4657, 0.8904, 0.4763, 0.8951, 0.4997, 0.9286, 0.4868, 0.9286, 0.4868, 0.8951, 0.4997, 0.8966, 0.5217, 0.9337, 0.5057, 0.8951, 0.4997, 0.8597, 0.5115, 0.8595, 0.5377, 0.8966, 0.5217, 0.8904, 0.4763, 0.8567, 0.4861, 0.8597, 0.5115, 0.8951, 0.4997, 0.808, 0.3703, 0.7954, 0.3412, 0.7645, 0.3488, 0.7766, 0.3765, 0.7766, 0.3765, 0.7645, 0.3488, 0.731, 0.3581, 0.7422, 0.3839, 0.7645, 0.3488, 0.7544, 0.3222, 0.7268, 0.3333, 0.731, 0.3581, 0.7954, 0.3412, 0.782, 0.311, 0.7544, 0.3222, 0.7645, 0.3488, 0.7422, 0.3839, 0.731, 0.3581, 0.6897, 0.3705, 0.701, 0.3945, 0.701, 0.3945, 0.6897, 0.3705, 0.6435, 0.3827, 0.6549, 0.4055, 0.6897, 0.3705, 0.6812, 0.349, 0.6355, 0.3646, 0.6435, 0.3827, 0.731, 0.3581, 0.7268, 0.3333, 0.6812, 0.349, 0.6897, 0.3705, 0.6549, 0.4055, 0.6435, 0.3827, 0.5944, 0.3913, 0.6068, 0.414, 0.6068, 0.414, 0.5944, 0.3913, 0.5448, 0.3967, 0.5577, 0.4197, 0.5944, 0.3913, 0.5822, 0.3713, 0.5288, 0.3779, 0.5448, 0.3967, 0.6435, 0.3827, 0.6355, 0.3646, 0.5822, 0.3713, 0.5944, 0.3913, 0.5577, 0.4197, 0.5448, 0.3967, 0.4965, 0.399, 0.5081, 0.423, 0.5081, 0.423, 0.4965, 0.399, 0.45, 0.3995, 0.4594, 0.4242, 0.4965, 0.399, 0.4822, 0.3768, 0.4356, 0.3757, 0.45, 0.3995, 0.5448, 0.3967, 0.5288, 0.3779, 0.4822, 0.3768, 0.4965, 0.399, 0.4594, 0.4242, 0.45, 0.3995, 0.4066, 0.399, 0.4128, 0.4235, 0.4128, 0.4235, 0.4066, 0.399, 0.3662, 0.3971, 0.3698, 0.4213, 0.4066, 0.399, 0.3979, 0.3759, 0.3601, 0.376, 0.3662, 0.3971, 0.45, 0.3995, 0.4356, 0.3757, 0.3979, 0.3759, 0.4066, 0.399, 0.3698, 0.4213, 0.3662, 0.3971, 0.3286, 0.3933, 0.3306, 0.4177, 0.3306, 0.4177, 0.3286, 0.3933, 0.291, 0.3878, 0.2926, 0.4119, 0.3286, 0.3933, 0.3248, 0.3705, 0.2894, 0.3649, 0.291, 0.3878, 0.3662, 0.3971, 0.3601, 0.376, 0.3248, 0.3705, 0.3286, 0.3933, 0.2926, 0.4119, 0.291, 0.3878, 0.2508, 0.3808, 0.2531, 0.4031, 0.2531, 0.4031, 0.2508, 0.3808, 0.213, 0.3728, 0.2154, 0.3928, 0.2508, 0.3808, 0.2458, 0.3596, 0.2022, 0.3542, 0.213, 0.3728, 0.291, 0.3878, 0.2894, 0.3649, 0.2458, 0.3596, 0.2508, 0.3808, 0.2154, 0.3928, 0.213, 0.3728, 0.1829, 0.3645, 0.1823, 0.3827, 0.1823, 0.3827, 0.1829, 0.3645, 0.154, 0.3569, 0.1504, 0.3733, 0.1829, 0.3645, 0.1817, 0.3475, 0.1612, 0.3408, 0.154, 0.3569, 0.213, 0.3728, 0.2022, 0.3542, 0.1817, 0.3475, 0.1829, 0.3645, 0.1504, 0.3733, 0.154, 0.3569, 0.121, 0.3509, 0.118, 0.3655, 0.118, 0.3655, 0.121, 0.3509, 0.09198, 0.3502, 0.0964, 0.3611, 0.121, 0.3509, 0.1233, 0.3353, 0.0853, 0.3297, 0.09198, 0.3502, 0.154, 0.3569, 0.1612, 0.3408, 0.1233, 0.3353, 0.121, 0.3509, 0.922, 0.4657, 0.9286, 0.4868, 0.9575, 0.4731, 0.9483, 0.4548, 0.9483, 0.4548, 0.9575, 0.4731, 0.9758, 0.4536, 0.9636, 0.4448, 0.9575, 0.4731, 0.9668, 0.4895, 0.9999, 0.4732, 0.9758, 0.4536, 0.9286, 0.4868, 0.9337, 0.5057, 0.9668, 0.4895, 0.9575, 0.4731, 0.8508, 0.3007, 0.8164, 0.3059, 0.828, 0.3343, 0.8614, 0.3276, 0.8614, 0.3276, 0.828, 0.3343, 0.84, 0.3631, 0.8712, 0.3553, 0.828, 0.3343, 0.7954, 0.3412, 0.808, 0.3703, 0.84, 0.3631, 0.8164, 0.3059, 0.782, 0.311, 0.7954, 0.3412, 0.828, 0.3343, 0.8362, 0.4302, 0.8221, 0.4003, 0.7912, 0.4064, 0.8054, 0.437, 0.8054, 0.437, 0.7912, 0.4064, 0.7567, 0.4131, 0.7706, 0.4439, 0.7912, 0.4064, 0.7766, 0.3765, 0.7422, 0.3839, 0.7567, 0.4131, 0.8221, 0.4003, 0.808, 0.3703, 0.7766, 0.3765, 0.7912, 0.4064, 0.7706, 0.4439, 0.7567, 0.4131, 0.7151, 0.4224, 0.7282, 0.4524, 0.7282, 0.4524, 0.7151, 0.4224, 0.6682, 0.4322, 0.6799, 0.4612, 0.7151, 0.4224, 0.701, 0.3945, 0.6549, 0.4055, 0.6682, 0.4322, 0.7567, 0.4131, 0.7422, 0.3839, 0.701, 0.3945, 0.7151, 0.4224, 0.6799, 0.4612, 0.6682, 0.4322, 0.619, 0.4403, 0.6287, 0.4688, 0.6287, 0.4688, 0.619, 0.4403, 0.5681, 0.446, 0.5753, 0.4743, 0.619, 0.4403, 0.6068, 0.414, 0.5577, 0.4197, 0.5681, 0.446, 0.6682, 0.4322, 0.6549, 0.4055, 0.6068, 0.414, 0.619, 0.4403, 0.5753, 0.4743, 0.5681, 0.446, 0.5158, 0.4495, 0.5204, 0.4772, 0.5204, 0.4772, 0.5158, 0.4495, 0.4642, 0.4508, 0.4663, 0.4781, 0.5158, 0.4495, 0.5081, 0.423, 0.4594, 0.4242, 0.4642, 0.4508, 0.5681, 0.446, 0.5577, 0.4197, 0.5081, 0.423, 0.5158, 0.4495, 0.4663, 0.4781, 0.4642, 0.4508, 0.4153, 0.4502, 0.4154, 0.4776, 0.4154, 0.4776, 0.4153, 0.4502, 0.3702, 0.4481, 0.3686, 0.4756, 0.4153, 0.4502, 0.4128, 0.4235, 0.3698, 0.4213, 0.3702, 0.4481, 0.4642, 0.4508, 0.4594, 0.4242, 0.4128, 0.4235, 0.4153, 0.4502, 0.3686, 0.4756, 0.3702, 0.4481, 0.3294, 0.4445, 0.3259, 0.472, 0.3259, 0.472, 0.3294, 0.4445, 0.2905, 0.4379, 0.2857, 0.4651, 0.3294, 0.4445, 0.3306, 0.4177, 0.2926, 0.4119, 0.2905, 0.4379, 0.3702, 0.4481, 0.3698, 0.4213, 0.3306, 0.4177, 0.3294, 0.4445, 0.2857, 0.4651, 0.2905, 0.4379, 0.2513, 0.4275, 0.2461, 0.454, 0.2461, 0.454, 0.2513, 0.4275, 0.2136, 0.4152, 0.2079, 0.4409, 0.2513, 0.4275, 0.2531, 0.4031, 0.2154, 0.3928, 0.2136, 0.4152, 0.2905, 0.4379, 0.2926, 0.4119, 0.2531, 0.4031, 0.2513, 0.4275, 0.2079, 0.4409, 0.2136, 0.4152, 0.1788, 0.4031, 0.1719, 0.4281, 0.1719, 0.4281, 0.1788, 0.4031, 0.1452, 0.3916, 0.1369, 0.4148, 0.1788, 0.4031, 0.1823, 0.3827, 0.1504, 0.3733, 0.1452, 0.3916, 0.2136, 0.4152, 0.2154, 0.3928, 0.1823, 0.3827, 0.1788, 0.4031, 0.1369, 0.4148, 0.1452, 0.3916, 0.1118, 0.3805, 0.1027, 0.4002, 0.1027, 0.4002, 0.1118, 0.3805, 0.08603, 0.3702, 0.07473, 0.3876, 0.1118, 0.3805, 0.118, 0.3655, 0.0964, 0.3611, 0.08603, 0.3702, 0.1452, 0.3916, 0.1504, 0.3733, 0.118, 0.3655, 0.1118, 0.3805, 0.8508, 0.3007, 0.8614, 0.3276, 0.8943, 0.3227, 0.8942, 0.2953, 0.8942, 0.2953, 0.8943, 0.3227, 0.9239, 0.3268, 0.9375, 0.2899, 0.8943, 0.3227, 0.8987, 0.3486, 0.9182, 0.3457, 0.9239, 0.3268, 0.8614, 0.3276, 0.8712, 0.3553, 0.8987, 0.3486, 0.8943, 0.3227, 0.8974, 0.4128, 0.8672, 0.4221, 0.8804, 0.4503, 0.9111, 0.4406, 0.9111, 0.4406, 0.8804, 0.4503, 0.8904, 0.4763, 0.922, 0.4657, 0.8804, 0.4503, 0.8485, 0.459, 0.8567, 0.4861, 0.8904, 0.4763, 0.8672, 0.4221, 0.8362, 0.4302, 0.8485, 0.459, 0.8804, 0.4503, 0.8974, 0.4128, 0.9111, 0.4406, 0.9382, 0.4307, 0.9252, 0.4027, 0.9252, 0.4027, 0.9382, 0.4307, 0.9599, 0.423, 0.9483, 0.3929, 0.9382, 0.4307, 0.9483, 0.4548, 0.9636, 0.4448, 0.9599, 0.423, 0.9111, 0.4406, 0.922, 0.4657, 0.9483, 0.4548, 0.9382, 0.4307, 0.8595, 0.5377, 0.8597, 0.5115, 0.8239, 0.5209, 0.8231, 0.5468, 0.8231, 0.5468, 0.8239, 0.5209, 0.7853, 0.5294, 0.7866, 0.5558, 0.8239, 0.5209, 0.8223, 0.4945, 0.7844, 0.5024, 0.7853, 0.5294, 0.8597, 0.5115, 0.8567, 0.4861, 0.8223, 0.4945, 0.8239, 0.5209, 0.7866, 0.5558, 0.7853, 0.5294, 0.7412, 0.5379, 0.7416, 0.5641, 0.7416, 0.5641, 0.7412, 0.5379, 0.6918, 0.5456, 0.6965, 0.5723, 0.7412, 0.5379, 0.7401, 0.5109, 0.6901, 0.519, 0.6918, 0.5456, 0.7853, 0.5294, 0.7844, 0.5024, 0.7401, 0.5109, 0.7412, 0.5379, 0.6965, 0.5723, 0.6918, 0.5456, 0.6368, 0.5512, 0.6372, 0.5759, 0.6372, 0.5759, 0.6368, 0.5512, 0.5799, 0.5546, 0.5779, 0.5794, 0.6368, 0.5512, 0.6361, 0.5255, 0.58, 0.5296, 0.5799, 0.5546, 0.6918, 0.5456, 0.6901, 0.519, 0.6361, 0.5255, 0.6368, 0.5512, 0.5779, 0.5794, 0.5799, 0.5546, 0.5242, 0.5556, 0.5239, 0.5794, 0.5239, 0.5794, 0.5242, 0.5556, 0.4688, 0.5547, 0.4699, 0.5794, 0.5242, 0.5556, 0.524, 0.5309, 0.4685, 0.5303, 0.4688, 0.5547, 0.5799, 0.5546, 0.58, 0.5296, 0.524, 0.5309, 0.5242, 0.5556, 0.4699, 0.5794, 0.4688, 0.5547, 0.4132, 0.5526, 0.4118, 0.5761, 0.4118, 0.5761, 0.4132, 0.5526, 0.3595, 0.5501, 0.3537, 0.5728, 0.4132, 0.5526, 0.4142, 0.5287, 0.3631, 0.5265, 0.3595, 0.5501, 0.4688, 0.5547, 0.4685, 0.5303, 0.4142, 0.5287, 0.4132, 0.5526, 0.3537, 0.5728, 0.3595, 0.5501, 0.31, 0.5474, 0.303, 0.5709, 0.303, 0.5709, 0.31, 0.5474, 0.2628, 0.5426, 0.2523, 0.569, 0.31, 0.5474, 0.3163, 0.5235, 0.272, 0.5181, 0.2628, 0.5426, 0.3595, 0.5501, 0.3631, 0.5265, 0.3163, 0.5235, 0.31, 0.5474, 0.2523, 0.569, 0.2628, 0.5426, 0.2162, 0.5336, 0.2026, 0.5567, 0.2026, 0.5567, 0.2162, 0.5336, 0.1713, 0.5224, 0.1529, 0.5443, 0.2162, 0.5336, 0.2284, 0.5092, 0.1863, 0.4985, 0.1713, 0.5224, 0.2628, 0.5426, 0.272, 0.5181, 0.2284, 0.5092, 0.2162, 0.5336, 0.1529, 0.5443, 0.1713, 0.5224, 0.1298, 0.5098, 0.1105, 0.5284, 0.1105, 0.5284, 0.1298, 0.5098, 0.09095, 0.493, 0.0681, 0.5124, 0.1298, 0.5098, 0.1471, 0.4873, 0.1097, 0.4724, 0.09095, 0.493, 0.1713, 0.5224, 0.1863, 0.4985, 0.1471, 0.4873, 0.1298, 0.5098, 0.0681, 0.5124, 0.09095, 0.493, 0.0564, 0.4687, 0.0341, 0.4815, 0.0341, 0.4815, 0.0564, 0.4687, 0.03628, 0.44, 0.0001, 0.4506, 0.0564, 0.4687, 0.07541, 0.452, 0.0551, 0.4345, 0.03628, 0.44, 0.09095, 0.493, 0.1097, 0.4724, 0.07541, 0.452, 0.0564, 0.4687, 0.9483, 0.3929, 0.9599, 0.423, 0.9767, 0.4213, 0.9659, 0.3837, 0.9659, 0.3837, 0.9767, 0.4213, 0.9922, 0.423, 0.9845, 0.3727, 0.9767, 0.4213, 0.9758, 0.4536, 0.9999, 0.4732, 0.9922, 0.423, 0.9599, 0.423, 0.9636, 0.4448, 0.9758, 0.4536, 0.9767, 0.4213, 0.07473, 0.3876, 0.08603, 0.3702, 0.07327, 0.36, 0.0581, 0.3793, 0.0581, 0.3793, 0.07327, 0.36, 0.0678, 0.3488, 0.0503, 0.3679, 0.07327, 0.36, 0.09198, 0.3502, 0.0853, 0.3297, 0.0678, 0.3488, 0.08603, 0.3702, 0.0964, 0.3611, 0.09198, 0.3502, 0.07327, 0.36, 0.8567, 0.4861, 0.8485, 0.459, 0.8161, 0.4665, 0.8223, 0.4945, 0.8223, 0.4945, 0.8161, 0.4665, 0.7798, 0.4739, 0.7844, 0.5024, 0.8161, 0.4665, 0.8054, 0.437, 0.7706, 0.4439, 0.7798, 0.4739, 0.8485, 0.459, 0.8362, 0.4302, 0.8054, 0.437, 0.8161, 0.4665, 0.7844, 0.5024, 0.7798, 0.4739, 0.7363, 0.4823, 0.7401, 0.5109, 0.7401, 0.5109, 0.7363, 0.4823, 0.6869, 0.4906, 0.6901, 0.519, 0.7363, 0.4823, 0.7282, 0.4524, 0.6799, 0.4612, 0.6869, 0.4906, 0.7798, 0.4739, 0.7706, 0.4439, 0.7282, 0.4524, 0.7363, 0.4823, 0.6901, 0.519, 0.6869, 0.4906, 0.634, 0.4977, 0.6361, 0.5255, 0.6361, 0.5255, 0.634, 0.4977, 0.5789, 0.5026, 0.58, 0.5296, 0.634, 0.4977, 0.6287, 0.4688, 0.5753, 0.4743, 0.5789, 0.5026, 0.6869, 0.4906, 0.6799, 0.4612, 0.6287, 0.4688, 0.634, 0.4977, 0.58, 0.5296, 0.5789, 0.5026, 0.5229, 0.5047, 0.524, 0.5309, 0.524, 0.5309, 0.5229, 0.5047, 0.4676, 0.5048, 0.4685, 0.5303, 0.5229, 0.5047, 0.5204, 0.4772, 0.4663, 0.4781, 0.4676, 0.5048, 0.5789, 0.5026, 0.5753, 0.4743, 0.5204, 0.4772, 0.5229, 0.5047, 0.4685, 0.5303, 0.4676, 0.5048, 0.4149, 0.5038, 0.4142, 0.5287, 0.4142, 0.5287, 0.4149, 0.5038, 0.366, 0.5018, 0.3631, 0.5265, 0.4149, 0.5038, 0.4154, 0.4776, 0.3686, 0.4756, 0.366, 0.5018, 0.4676, 0.5048, 0.4663, 0.4781, 0.4154, 0.4776, 0.4149, 0.5038, 0.3631, 0.5265, 0.366, 0.5018, 0.3215, 0.4984, 0.3163, 0.5235, 0.3163, 0.5235, 0.3215, 0.4984, 0.2796, 0.4921, 0.272, 0.5181, 0.3215, 0.4984, 0.3259, 0.472, 0.2857, 0.4651, 0.2796, 0.4921, 0.366, 0.5018, 0.3686, 0.4756, 0.3259, 0.472, 0.3215, 0.4984, 0.272, 0.5181, 0.2796, 0.4921, 0.2384, 0.482, 0.2284, 0.5092, 0.2284, 0.5092, 0.2384, 0.482, 0.1987, 0.4701, 0.1863, 0.4985, 0.2384, 0.482, 0.2461, 0.454, 0.2079, 0.4409, 0.1987, 0.4701, 0.2796, 0.4921, 0.2857, 0.4651, 0.2461, 0.454, 0.2384, 0.482, 0.1863, 0.4985, 0.1987, 0.4701, 0.1613, 0.4582, 0.1471, 0.4873, 0.1471, 0.4873, 0.1613, 0.4582, 0.1251, 0.4442, 0.1097, 0.4724, 0.1613, 0.4582, 0.1719, 0.4281, 0.1369, 0.4148, 0.1251, 0.4442, 0.1987, 0.4701, 0.2079, 0.4409, 0.1719, 0.4281, 0.1613, 0.4582, 0.1097, 0.4724, 0.1251, 0.4442, 0.09028, 0.4266, 0.07541, 0.452, 0.07541, 0.452, 0.09028, 0.4266, 0.06193, 0.4125, 0.0551, 0.4345, 0.09028, 0.4266, 0.1027, 0.4002, 0.07473, 0.3876, 0.06193, 0.4125, 0.1251, 0.4442, 0.1369, 0.4148, 0.1027, 0.4002, 0.09028, 0.4266, 0.8712, 0.3553, 0.84, 0.3631, 0.8532, 0.3926, 0.8835, 0.3839, 0.8835, 0.3839, 0.8532, 0.3926, 0.8672, 0.4221, 0.8974, 0.4128, 0.8532, 0.3926, 0.8221, 0.4003, 0.8362, 0.4302, 0.8672, 0.4221, 0.84, 0.3631, 0.808, 0.3703, 0.8221, 0.4003, 0.8532, 0.3926, 0.8712, 0.3553, 0.8835, 0.3839, 0.9104, 0.3749, 0.8987, 0.3486, 0.8987, 0.3486, 0.9104, 0.3749, 0.932, 0.3645, 0.9182, 0.3457, 0.9104, 0.3749, 0.9252, 0.4027, 0.9483, 0.3929, 0.932, 0.3645, 0.8835, 0.3839, 0.8974, 0.4128, 0.9252, 0.4027, 0.9104, 0.3749, 0.9182, 0.3457, 0.932, 0.3645, 0.9474, 0.3498, 0.9239, 0.3268, 0.9239, 0.3268, 0.9474, 0.3498, 0.961, 0.3313, 0.9375, 0.2899, 0.9474, 0.3498, 0.9659, 0.3837, 0.9845, 0.3727, 0.961, 0.3313, 0.932, 0.3645, 0.9483, 0.3929, 0.9659, 0.3837, 0.9474, 0.3498, 0.0551, 0.4345, 0.06193, 0.4125, 0.04175, 0.4082, 0.03628, 0.44, 0.03628, 0.44, 0.04175, 0.4082, 0.0252, 0.4093, 0.0001, 0.4506, 0.04175, 0.4082, 0.0581, 0.3793, 0.0503, 0.3679, 0.0252, 0.4093, 0.06193, 0.4125, 0.07473, 0.3876, 0.0581, 0.3793, 0.04175, 0.4082])
me_eyebrow012_001.use_remesh_fix_poles = True
me_eyebrow012_001.use_remesh_preserve_attributes = False
me_eyebrow012_001.update()
me_eyebrow012_001.normals_split_custom_set([tuple(v) for v in zip(*[iter([-0.3527, -0.9343, 0.05261, -0.3639, -0.9303, 0.04558, -0.3884, -0.9169, 0.09211, -0.362, -0.9264, 0.1033, -0.3639, -0.9303, 0.04558, -0.3559, -0.9337, 0.03905, -0.3995, -0.9129, 0.08415, -0.3884, -0.9169, 0.09211, -0.3884, -0.9169, 0.09211, -0.3995, -0.9129, 0.08415, -0.3452, -0.9319, 0.1113, -0.339, -0.9338, 0.1143, -0.362, -0.9264, 0.1033, -0.3884, -0.9169, 0.09211, -0.339, -0.9338, 0.1143, -0.3385, -0.9346, 0.1091, -0.4053, -0.8904, -0.2073, -0.4398, -0.8755, -0.2003, -0.4275, -0.8871, -0.1742, -0.4157, -0.8872, -0.2003, -0.4398, -0.8755, -0.2003, -0.427, -0.8883, -0.169, -0.3626, -0.9257, -0.1074, -0.4275, -0.8871, -0.1742, -0.4275, -0.8871, -0.1742, -0.3626, -0.9257, -0.1074, -0.3174, -0.9469, -0.05143, -0.393, -0.91, -0.1325, -0.4157, -0.8872, -0.2003, -0.4275, -0.8871, -0.1742, -0.393, -0.91, -0.1325, -0.4226, -0.8846, -0.1971, -0.427, -0.8883, -0.169, -0.3463, -0.9332, -0.09615, -0.2996, -0.9533, -0.03797, -0.3626, -0.9257, -0.1074, -0.3463, -0.9332, -0.09615, -0.332, -0.9416, -0.0561, -0.3576, -0.9338, -0.005802, -0.2996, -0.9533, -0.03797, -0.2996, -0.9533, -0.03797, -0.3576, -0.9338, -0.005802, -0.4048, -0.9095, 0.09427, -0.2892, -0.957, -0.02337, -0.3626, -0.9257, -0.1074, -0.2996, -0.9533, -0.03797, -0.2892, -0.957, -0.02337, -0.3174, -0.9469, -0.05143, -0.332, -0.9416, -0.0561, -0.4507, -0.8924, -0.02366, -0.4555, -0.8874, 0.07038, -0.3576, -0.9338, -0.005802, -0.4507, -0.8924, -0.02366, -0.4746, -0.8791, 0.04472, -0.4534, -0.8892, 0.06061, -0.4555, -0.8874, 0.07038, -0.4555, -0.8874, 0.07038, -0.4534, -0.8892, 0.06061, -0.4718, -0.8785, -0.07466, -0.455, -0.8873, 0.07502, -0.3576, -0.9338, -0.005802, -0.4555, -0.8874, 0.07038, -0.455, -0.8873, 0.07502, -0.4048, -0.9095, 0.09427, -0.4746, -0.8791, 0.04472, -0.4412, -0.8915, 0.1025, -0.4539, -0.8909, -0.01449, -0.4534, -0.8892, 0.06061, -0.4412, -0.8915, 0.1025, -0.482, -0.87, 0.1043, -0.5143, -0.8553, -0.06226, -0.4539, -0.8909, -0.01449, -0.4539, -0.8909, -0.01449, -0.5143, -0.8553, -0.06226, -0.5459, -0.8096, -0.2156, -0.4327, -0.865, -0.2541, -0.4534, -0.8892, 0.06061, -0.4539, -0.8909, -0.01449, -0.4327, -0.865, -0.2541, -0.4718, -0.8785, -0.07466, -0.482, -0.87, 0.1043, -0.5887, -0.8022, 0.09953, -0.5946, -0.7993, -0.08664, -0.5143, -0.8553, -0.06226, -0.5887, -0.8022, 0.09953, -0.6074, -0.7934, 0.03919, -0.5903, -0.7913, -0.1593, -0.5946, -0.7993, -0.08664, -0.5946, -0.7993, -0.08664, -0.5903, -0.7913, -0.1593, -0.5889, -0.7818, -0.2047, -0.5871, -0.7842, -0.2011, -0.5143, -0.8553, -0.06226, -0.5946, -0.7993, -0.08664, -0.5871, -0.7842, -0.2011, -0.5459, -0.8096, -0.2156, -0.6074, -0.7934, 0.03919, -0.6048, -0.7963, -0.007764, -0.5753, -0.8034, -0.1538, -0.5903, -0.7913, -0.1593, -0.6048, -0.7963, -0.007764, -0.5855, -0.8099, -0.03508, -0.5547, -0.8282, -0.08022, -0.5753, -0.8034, -0.1538, -0.5753, -0.8034, -0.1538, -0.5547, -0.8282, -0.08022, -0.5621, -0.8266, -0.02742, -0.5572, -0.8211, -0.1237, -0.5903, -0.7913, -0.1593, -0.5753, -0.8034, -0.1538, -0.5572, -0.8211, -0.1237, -0.5889, -0.7818, -0.2047, -0.5855, -0.8099, -0.03508, -0.6364, -0.77, -0.04559, -0.6402, -0.767, -0.04365, -0.5547, -0.8282, -0.08022, -0.6364, -0.77, -0.04559, -0.7113, -0.7014, -0.04524, -0.7051, -0.7091, -0.005595, -0.6402, -0.767, -0.04365, -0.6402, -0.767, -0.04365, -0.7051, -0.7091, -0.005595, -0.6901, -0.723, 0.03215, -0.6626, -0.7487, -0.02148, -0.5547, -0.8282, -0.08022, -0.6402, -0.767, -0.04365, -0.6626, -0.7487, -0.02148, -0.5621, -0.8266, -0.02742, -0.7113, -0.7014, -0.04524, -0.7016, -0.7121, 0.02569, -0.6804, -0.7272, 0.09102, -0.7051, -0.7091, -0.005595, -0.7016, -0.7121, 0.02569, -0.6777, -0.7274, 0.1075, -0.6823, -0.7229, 0.109, -0.6804, -0.7272, 0.09102, -0.6804, -0.7272, 0.09102, -0.6823, -0.7229, 0.109, -0.7036, -0.7047, 0.09085, -0.6713, -0.7314, 0.12, -0.7051, -0.7091, -0.005595, -0.6804, -0.7272, 0.09102, -0.6713, -0.7314, 0.12, -0.6901, -0.723, 0.03215, -0.6777, -0.7274, 0.1075, -0.7235, -0.6834, 0.09704, -0.7508, -0.6586, 0.05025, -0.6823, -0.7229, 0.109, -0.7235, -0.6834, 0.09704, -0.7888, -0.6123, 0.05407, -0.7979, -0.6026, 0.01727, -0.7508, -0.6586, 0.05025, -0.7508, -0.6586, 0.05025, -0.7979, -0.6026, 0.01727, -0.8025, -0.5965, 0.01286, -0.7776, -0.6282, 0.02685, -0.6823, -0.7229, 0.109, -0.7508, -0.6586, 0.05025, -0.7776, -0.6282, 0.02685, -0.7036, -0.7047, 0.09085, -0.3527, -0.9343, 0.05261, -0.3042, -0.9525, 0.01223, -0.299, -0.9542, 0.01142, -0.3639, -0.9303, 0.04558, -0.3042, -0.9525, 0.01223, -0.2958, -0.9552, 0.01305, -0.2957, -0.9552, 0.01323, -0.299, -0.9542, 0.01142, -0.299, -0.9542, 0.01142, -0.2957, -0.9552, 0.01323, -0.2956, -0.9552, 0.01329, -0.2966, -0.9549, 0.01251, -0.3639, -0.9303, 0.04558, -0.299, -0.9542, 0.01142, -0.2966, -0.9549, 0.01251, -0.3559, -0.9337, 0.03905, -0.3864, -0.8944, -0.2253, -0.396, -0.8911, -0.2217, -0.3934, -0.8959, -0.2065, -0.396, -0.8941, -0.2091, -0.396, -0.8911, -0.2217, -0.4159, -0.88, -0.2296, -0.4001, -0.8914, -0.2131, -0.3934, -0.8959, -0.2065, -0.3934, -0.8959, -0.2065, -0.4001, -0.8914, -0.2131, -0.4053, -0.8904, -0.2073, -0.4157, -0.8872, -0.2003, -0.396, -0.8941, -0.2091, -0.3934, -0.8959, -0.2065, -0.4157, -0.8872, -0.2003, -0.4226, -0.8846, -0.1971, -0.4188, -0.8781, -0.2314, -0.4203, -0.8819, -0.2134, -0.4269, -0.881, -0.2041, -0.405, -0.8883, -0.2165, -0.4203, -0.8819, -0.2134, -0.4478, -0.8717, -0.1991, -0.4508, -0.8713, -0.1937, -0.4269, -0.881, -0.2041, -0.4269, -0.881, -0.2041, -0.4508, -0.8713, -0.1937, -0.427, -0.8883, -0.169, -0.4398, -0.8755, -0.2003, -0.405, -0.8883, -0.2165, -0.4269, -0.881, -0.2041, -0.4398, -0.8755, -0.2003, -0.4053, -0.8904, -0.2073, -0.4478, -0.8717, -0.1991, -0.4498, -0.8724, -0.1913, -0.4116, -0.8996, -0.146, -0.4508, -0.8713, -0.1937, -0.4498, -0.8724, -0.1913, -0.3981, -0.9084, -0.1276, -0.3402, -0.9364, -0.08637, -0.4116, -0.8996, -0.146, -0.4116, -0.8996, -0.146, -0.3402, -0.9364, -0.08637, -0.332, -0.9416, -0.0561, -0.3463, -0.9332, -0.09615, -0.4508, -0.8713, -0.1937, -0.4116, -0.8996, -0.146, -0.3463, -0.9332, -0.09615, -0.427, -0.8883, -0.169, -0.3981, -0.9084, -0.1276, -0.4067, -0.913, -0.0332, -0.4215, -0.9062, -0.03237, -0.3402, -0.9364, -0.08637, -0.4067, -0.913, -0.0332, -0.5049, -0.8632, 0.005525, -0.5073, -0.8616, 0.01569, -0.4215, -0.9062, -0.03237, -0.4215, -0.9062, -0.03237, -0.5073, -0.8616, 0.01569, -0.4746, -0.8791, 0.04472, -0.4507, -0.8924, -0.02366, -0.3402, -0.9364, -0.08637, -0.4215, -0.9062, -0.03237, -0.4507, -0.8924, -0.02366, -0.332, -0.9416, -0.0561, -0.5049, -0.8632, 0.005525, -0.4998, -0.8657, 0.02813, -0.4658, -0.8826, 0.06345, -0.5073, -0.8616, 0.01569, -0.4998, -0.8657, 0.02813, -0.4598, -0.8847, 0.07642, -0.4607, -0.8832, 0.08774, -0.4658, -0.8826, 0.06345, -0.4658, -0.8826, 0.06345, -0.4607, -0.8832, 0.08774, -0.482, -0.87, 0.1043, -0.4412, -0.8915, 0.1025, -0.5073, -0.8616, 0.01569, -0.4658, -0.8826, 0.06345, -0.4412, -0.8915, 0.1025, -0.4746, -0.8791, 0.04472, -0.4598, -0.8847, 0.07642, -0.5554, -0.8272, 0.08486, -0.5685, -0.8181, 0.08708, -0.4607, -0.8832, 0.08774, -0.5554, -0.8272, 0.08486, -0.6432, -0.7589, 0.1018, -0.6238, -0.7702, 0.1329, -0.5685, -0.8181, 0.08708, -0.5685, -0.8181, 0.08708, -0.6238, -0.7702, 0.1329, -0.6074, -0.7934, 0.03919, -0.5887, -0.8022, 0.09953, -0.4607, -0.8832, 0.08774, -0.5685, -0.8181, 0.08708, -0.5887, -0.8022, 0.09953, -0.482, -0.87, 0.1043, -0.6432, -0.7589, 0.1018, -0.6172, -0.772, 0.1519, -0.6083, -0.7773, 0.1605, -0.6238, -0.7702, 0.1329, -0.6172, -0.772, 0.1519, -0.6013, -0.778, 0.1823, -0.6047, -0.7867, 0.124, -0.6083, -0.7773, 0.1605, -0.6083, -0.7773, 0.1605, -0.6047, -0.7867, 0.124, -0.5855, -0.8099, -0.03508, -0.6048, -0.7963, -0.007764, -0.6238, -0.7702, 0.1329, -0.6083, -0.7773, 0.1605, -0.6048, -0.7963, -0.007764, -0.6074, -0.7934, 0.03919, -0.6013, -0.778, 0.1823, -0.663, -0.7326, 0.1542, -0.6583, -0.7504, 0.05962, -0.6047, -0.7867, 0.124, -0.663, -0.7326, 0.1542, -0.7303, -0.6743, 0.1099, -0.7139, -0.7003, -0.006159, -0.6583, -0.7504, 0.05962, -0.6583, -0.7504, 0.05962, -0.7139, -0.7003, -0.006159, -0.7113, -0.7014, -0.04524, -0.6364, -0.77, -0.04559, -0.6047, -0.7867, 0.124, -0.6583, -0.7504, 0.05962, -0.6364, -0.77, -0.04559, -0.5855, -0.8099, -0.03508, -0.7303, -0.6743, 0.1099, -0.7323, -0.6783, 0.0601, -0.7093, -0.7042, -0.03076, -0.7139, -0.7003, -0.006159, -0.7323, -0.6783, 0.0601, -0.7116, -0.7019, 0.03179, -0.6905, -0.7219, 0.04631, -0.7093, -0.7042, -0.03076, -0.7093, -0.7042, -0.03076, -0.6905, -0.7219, 0.04631, -0.6777, -0.7274, 0.1075, -0.7016, -0.7121, 0.02569, -0.7139, -0.7003, -0.006159, -0.7093, -0.7042, -0.03076, -0.7016, -0.7121, 0.02569, -0.7113, -0.7014, -0.04524, -0.7116, -0.7019, 0.03179, -0.7149, -0.6973, 0.05125, -0.7199, -0.6867, 0.1005, -0.6905, -0.7219, 0.04631, -0.7149, -0.6973, 0.05125, -0.7837, -0.6197, 0.04273, -0.7867, -0.6153, 0.05031, -0.7199, -0.6867, 0.1005, -0.7199, -0.6867, 0.1005, -0.7867, -0.6153, 0.05031, -0.7888, -0.6123, 0.05407, -0.7235, -0.6834, 0.09704, -0.6905, -0.7219, 0.04631, -0.7199, -0.6867, 0.1005, -0.7235, -0.6834, 0.09704, -0.6777, -0.7274, 0.1075, -0.3864, -0.8944, -0.2253, -0.3907, -0.8827, -0.2612, -0.396, -0.8829, -0.2524, -0.396, -0.8911, -0.2217, -0.3907, -0.8827, -0.2612, -0.3827, -0.8859, -0.2621, -0.3805, -0.8881, -0.2579, -0.396, -0.8829, -0.2524, -0.396, -0.8829, -0.2524, -0.3805, -0.8881, -0.2579, -0.3788, -0.8902, -0.2531, -0.4063, -0.88, -0.2462, -0.396, -0.8911, -0.2217, -0.396, -0.8829, -0.2524, -0.4063, -0.88, -0.2462, -0.4159, -0.88, -0.2296, -0.4151, -0.8811, -0.2268, -0.3761, -0.9235, -0.07554, -0.3906, -0.9189, -0.05599, -0.4272, -0.873, -0.2353, -0.3761, -0.9235, -0.07554, -0.3527, -0.9343, 0.05261, -0.362, -0.9264, 0.1033, -0.3906, -0.9189, -0.05599, -0.3906, -0.9189, -0.05599, -0.362, -0.9264, 0.1033, -0.3385, -0.9346, 0.1091, -0.394, -0.9163, -0.0714, -0.4272, -0.873, -0.2353, -0.3906, -0.9189, -0.05599, -0.394, -0.9163, -0.0714, -0.4188, -0.8781, -0.2314, -0.4151, -0.8811, -0.2268, -0.3826, -0.897, -0.2213, -0.3402, -0.9358, -0.0924, -0.3761, -0.9235, -0.07554, -0.3826, -0.897, -0.2213, -0.3631, -0.9074, -0.2116, -0.3226, -0.9429, -0.0823, -0.3402, -0.9358, -0.0924, -0.3402, -0.9358, -0.0924, -0.3226, -0.9429, -0.0823, -0.2958, -0.9552, 0.01305, -0.3042, -0.9525, 0.01223, -0.3761, -0.9235, -0.07554, -0.3402, -0.9358, -0.0924, -0.3042, -0.9525, 0.01223, -0.3527, -0.9343, 0.05261, -0.3452, -0.9319, 0.1113, -0.3228, -0.9379, 0.1273, -0.3228, -0.9379, 0.1272, -0.339, -0.9338, 0.1143, -0.3228, -0.9379, 0.1273, -0.361, -0.9226, 0.1356, -0.3593, -0.9224, 0.1418, -0.3228, -0.9379, 0.1272, -0.3228, -0.9379, 0.1272, -0.3593, -0.9224, 0.1418, -0.3827, -0.9218, 0.06248, -0.3476, -0.9342, 0.08014, -0.339, -0.9338, 0.1143, -0.3228, -0.9379, 0.1272, -0.3476, -0.9342, 0.08014, -0.3385, -0.9346, 0.1091, -0.361, -0.9226, 0.1356, -0.4014, -0.9024, 0.1566, -0.3952, -0.9027, 0.17, -0.3593, -0.9224, 0.1418, -0.4014, -0.9024, 0.1566, -0.3903, -0.9022, 0.1834, -0.3843, -0.9035, 0.1896, -0.3952, -0.9027, 0.17, -0.3952, -0.9027, 0.17, -0.3843, -0.9035, 0.1896, -0.4094, -0.9105, 0.05796, -0.4119, -0.9083, 0.0729, -0.3593, -0.9224, 0.1418, -0.3952, -0.9027, 0.17, -0.4119, -0.9083, 0.0729, -0.3827, -0.9218, 0.06248, -0.3903, -0.9022, 0.1834, -0.3848, -0.9043, 0.185, -0.3942, -0.9019, 0.1768, -0.3843, -0.9035, 0.1896, -0.3848, -0.9043, 0.185, -0.4408, -0.8785, 0.1843, -0.4676, -0.8696, 0.1584, -0.3942, -0.9019, 0.1768, -0.3942, -0.9019, 0.1768, -0.4676, -0.8696, 0.1584, -0.4833, -0.8754, 0.006895, -0.4278, -0.9037, 0.0158, -0.3843, -0.9035, 0.1896, -0.3942, -0.9019, 0.1768, -0.4278, -0.9037, 0.0158, -0.4094, -0.9105, 0.05796, -0.4408, -0.8785, 0.1843, -0.5103, -0.8339, 0.2105, -0.5156, -0.8464, 0.1335, -0.4676, -0.8696, 0.1584, -0.5103, -0.8339, 0.2105, -0.5089, -0.8461, 0.1587, -0.5132, -0.8545, 0.08001, -0.5156, -0.8464, 0.1335, -0.5156, -0.8464, 0.1335, -0.5132, -0.8545, 0.08001, -0.506, -0.8623, 0.0191, -0.5249, -0.8511, 0.00871, -0.4676, -0.8696, 0.1584, -0.5156, -0.8464, 0.1335, -0.5249, -0.8511, 0.00871, -0.4833, -0.8754, 0.006895, -0.5089, -0.8461, 0.1587, -0.5529, -0.8302, 0.07149, -0.5584, -0.8268, 0.06739, -0.5132, -0.8545, 0.08001, -0.5529, -0.8302, 0.07149, -0.6291, -0.7751, 0.05888, -0.6328, -0.7709, 0.07233, -0.5584, -0.8268, 0.06739, -0.5584, -0.8268, 0.06739, -0.6328, -0.7709, 0.07233, -0.6399, -0.7638, 0.08438, -0.5509, -0.8314, 0.07292, -0.5132, -0.8545, 0.08001, -0.5584, -0.8268, 0.06739, -0.5509, -0.8314, 0.07292, -0.506, -0.8623, 0.0191, -0.6291, -0.7751, 0.05888, -0.6565, -0.7513, 0.06657, -0.6551, -0.752, 0.07269, -0.6328, -0.7709, 0.07233, -0.6565, -0.7513, 0.06657, -0.6436, -0.7588, 0.1001, -0.6378, -0.7623, 0.1098, -0.6551, -0.752, 0.07269, -0.6551, -0.752, 0.07269, -0.6378, -0.7623, 0.1098, -0.6232, -0.7691, 0.1422, -0.648, -0.7565, 0.08875, -0.6328, -0.7709, 0.07233, -0.6551, -0.752, 0.07269, -0.648, -0.7565, 0.08875, -0.6399, -0.7638, 0.08438, -0.6436, -0.7588, 0.1001, -0.6987, -0.7054, 0.1191, -0.6748, -0.7258, 0.1335, -0.6378, -0.7623, 0.1098, -0.6987, -0.7054, 0.1191, -0.7578, -0.643, 0.111, -0.7484, -0.6529, 0.1165, -0.6748, -0.7258, 0.1335, -0.6748, -0.7258, 0.1335, -0.7484, -0.6529, 0.1165, -0.7396, -0.6601, 0.1313, -0.6584, -0.7357, 0.1587, -0.6378, -0.7623, 0.1098, -0.6748, -0.7258, 0.1335, -0.6584, -0.7357, 0.1587, -0.6232, -0.7691, 0.1422, -0.7578, -0.643, 0.111, -0.7687, -0.6287, 0.1178, -0.7663, -0.6304, 0.1242, -0.7484, -0.6529, 0.1165, -0.7687, -0.6287, 0.1178, -0.7542, -0.6316, 0.1796, -0.7551, -0.6329, 0.1708, -0.7663, -0.6304, 0.1242, -0.7663, -0.6304, 0.1242, -0.7551, -0.6329, 0.1708, -0.7477, -0.6375, 0.1859, -0.7605, -0.6334, 0.1432, -0.7484, -0.6529, 0.1165, -0.7663, -0.6304, 0.1242, -0.7605, -0.6334, 0.1432, -0.7396, -0.6601, 0.1313, -0.7542, -0.6316, 0.1796, -0.7947, -0.5869, 0.155, -0.7701, -0.608, 0.1933, -0.7551, -0.6329, 0.1708, -0.7947, -0.5869, 0.155, -0.8395, -0.5287, 0.1252, -0.8245, -0.5499, 0.1332, -0.7701, -0.608, 0.1933, -0.7701, -0.608, 0.1933, -0.8245, -0.5499, 0.1332, -0.7802, -0.6057, 0.1563, -0.748, -0.6349, 0.1933, -0.7551, -0.6329, 0.1708, -0.7701, -0.608, 0.1933, -0.748, -0.6349, 0.1933, -0.7477, -0.6375, 0.1859, -0.3631, -0.9074, -0.2116, -0.3585, -0.9126, -0.1966, -0.3123, -0.9481, -0.06001, -0.3226, -0.9429, -0.0823, -0.3585, -0.9126, -0.1966, -0.3597, -0.9122, -0.1961, -0.3086, -0.9498, -0.051, -0.3123, -0.9481, -0.06001, -0.3123, -0.9481, -0.06001, -0.3086, -0.9498, -0.051, -0.2956, -0.9552, 0.01329, -0.2957, -0.9552, 0.01323, -0.3226, -0.9429, -0.0823, -0.3123, -0.9481, -0.06001, -0.2957, -0.9552, 0.01323, -0.2958, -0.9552, 0.01305, -0.7837, -0.6197, 0.04273, -0.8247, -0.5639, 0.04279, -0.8082, -0.5885, 0.02221, -0.7867, -0.6153, 0.05031, -0.8247, -0.5639, 0.04279, -0.8341, -0.549, 0.05378, -0.8191, -0.5727, 0.03227, -0.8082, -0.5885, 0.02221, -0.8082, -0.5885, 0.02221, -0.8191, -0.5727, 0.03227, -0.8025, -0.5965, 0.01286, -0.7979, -0.6026, 0.01727, -0.7867, -0.6153, 0.05031, -0.8082, -0.5885, 0.02221, -0.7979, -0.6026, 0.01727, -0.7888, -0.6123, 0.05407, -0.3385, -0.9346, 0.1091, -0.3476, -0.9342, 0.08014, -0.4022, -0.9089, -0.1098, -0.394, -0.9163, -0.0714, -0.3476, -0.9342, 0.08014, -0.3827, -0.9218, 0.06248, -0.4272, -0.8958, -0.1225, -0.4022, -0.9089, -0.1098, -0.4022, -0.9089, -0.1098, -0.4272, -0.8958, -0.1225, -0.4478, -0.8717, -0.1991, -0.4203, -0.8819, -0.2134, -0.394, -0.9163, -0.0714, -0.4022, -0.9089, -0.1098, -0.4203, -0.8819, -0.2134, -0.4188, -0.8781, -0.2314, -0.3827, -0.9218, 0.06248, -0.4119, -0.9083, 0.0729, -0.4459, -0.8864, -0.1241, -0.4272, -0.8958, -0.1225, -0.4119, -0.9083, 0.0729, -0.4094, -0.9105, 0.05796, -0.4332, -0.8904, -0.1398, -0.4459, -0.8864, -0.1241, -0.4459, -0.8864, -0.1241, -0.4332, -0.8904, -0.1398, -0.3981, -0.9084, -0.1276, -0.4498, -0.8724, -0.1913, -0.4272, -0.8958, -0.1225, -0.4459, -0.8864, -0.1241, -0.4498, -0.8724, -0.1913, -0.4478, -0.8717, -0.1991, -0.4094, -0.9105, 0.05796, -0.4278, -0.9037, 0.0158, -0.4248, -0.8995, -0.1022, -0.4332, -0.8904, -0.1398, -0.4278, -0.9037, 0.0158, -0.4833, -0.8754, 0.006895, -0.4894, -0.8714, -0.03305, -0.4248, -0.8995, -0.1022, -0.4248, -0.8995, -0.1022, -0.4894, -0.8714, -0.03305, -0.5049, -0.8632, 0.005525, -0.4067, -0.913, -0.0332, -0.4332, -0.8904, -0.1398, -0.4248, -0.8995, -0.1022, -0.4067, -0.913, -0.0332, -0.3981, -0.9084, -0.1276, -0.4833, -0.8754, 0.006895, -0.5249, -0.8511, 0.00871, -0.5229, -0.8524, -0.009781, -0.4894, -0.8714, -0.03305, -0.5249, -0.8511, 0.00871, -0.506, -0.8623, 0.0191, -0.4807, -0.8759, 0.04157, -0.5229, -0.8524, -0.009781, -0.5229, -0.8524, -0.009781, -0.4807, -0.8759, 0.04157, -0.4598, -0.8847, 0.07642, -0.4998, -0.8657, 0.02813, -0.4894, -0.8714, -0.03305, -0.5229, -0.8524, -0.009781, -0.4998, -0.8657, 0.02813, -0.5049, -0.8632, 0.005525, -0.506, -0.8623, 0.0191, -0.5509, -0.8314, 0.07292, -0.5468, -0.8327, 0.08737, -0.4807, -0.8759, 0.04157, -0.5509, -0.8314, 0.07292, -0.6399, -0.7638, 0.08438, -0.6469, -0.7572, 0.09099, -0.5468, -0.8327, 0.08737, -0.5468, -0.8327, 0.08737, -0.6469, -0.7572, 0.09099, -0.6432, -0.7589, 0.1018, -0.5554, -0.8272, 0.08486, -0.4807, -0.8759, 0.04157, -0.5468, -0.8327, 0.08737, -0.5554, -0.8272, 0.08486, -0.4598, -0.8847, 0.07642, -0.6399, -0.7638, 0.08438, -0.648, -0.7565, 0.08875, -0.635, -0.7634, 0.1184, -0.6469, -0.7572, 0.09099, -0.648, -0.7565, 0.08875, -0.6232, -0.7691, 0.1422, -0.6077, -0.7753, 0.1719, -0.635, -0.7634, 0.1184, -0.635, -0.7634, 0.1184, -0.6077, -0.7753, 0.1719, -0.6013, -0.778, 0.1823, -0.6172, -0.772, 0.1519, -0.6469, -0.7572, 0.09099, -0.635, -0.7634, 0.1184, -0.6172, -0.772, 0.1519, -0.6432, -0.7589, 0.1018, -0.6232, -0.7691, 0.1422, -0.6584, -0.7357, 0.1587, -0.6569, -0.734, 0.1726, -0.6077, -0.7753, 0.1719, -0.6584, -0.7357, 0.1587, -0.7396, -0.6601, 0.1313, -0.7368, -0.6595, 0.149, -0.6569, -0.734, 0.1726, -0.6569, -0.734, 0.1726, -0.7368, -0.6595, 0.149, -0.7303, -0.6743, 0.1099, -0.663, -0.7326, 0.1542, -0.6077, -0.7753, 0.1719, -0.6569, -0.734, 0.1726, -0.663, -0.7326, 0.1542, -0.6013, -0.778, 0.1823, -0.7396, -0.6601, 0.1313, -0.7605, -0.6334, 0.1432, -0.7518, -0.6406, 0.1562, -0.7368, -0.6595, 0.149, -0.7605, -0.6334, 0.1432, -0.7477, -0.6375, 0.1859, -0.7386, -0.6586, 0.1436, -0.7518, -0.6406, 0.1562, -0.7518, -0.6406, 0.1562, -0.7386, -0.6586, 0.1436, -0.7116, -0.7019, 0.03179, -0.7323, -0.6783, 0.0601, -0.7368, -0.6595, 0.149, -0.7518, -0.6406, 0.1562, -0.7323, -0.6783, 0.0601, -0.7303, -0.6743, 0.1099, -0.7477, -0.6375, 0.1859, -0.748, -0.6349, 0.1933, -0.7276, -0.6786, 0.1006, -0.7386, -0.6586, 0.1436, -0.748, -0.6349, 0.1933, -0.7802, -0.6057, 0.1563, -0.7819, -0.6195, 0.06977, -0.7276, -0.6786, 0.1006, -0.7276, -0.6786, 0.1006, -0.7819, -0.6195, 0.06977, -0.7837, -0.6197, 0.04273, -0.7149, -0.6973, 0.05125, -0.7386, -0.6586, 0.1436, -0.7276, -0.6786, 0.1006, -0.7149, -0.6973, 0.05125, -0.7116, -0.7019, 0.03179, -0.4159, -0.88, -0.2296, -0.4269, -0.8711, -0.2426, -0.4193, -0.8776, -0.2322, -0.4001, -0.8914, -0.2131, -0.4269, -0.8711, -0.2426, -0.4151, -0.8811, -0.2268, -0.4272, -0.873, -0.2353, -0.4193, -0.8776, -0.2322, -0.4193, -0.8776, -0.2322, -0.4272, -0.873, -0.2353, -0.4188, -0.8781, -0.2314, -0.405, -0.8883, -0.2165, -0.4001, -0.8914, -0.2131, -0.4193, -0.8776, -0.2322, -0.405, -0.8883, -0.2165, -0.4053, -0.8904, -0.2073, -0.4159, -0.88, -0.2296, -0.4063, -0.88, -0.2462, -0.4014, -0.8817, -0.248, -0.4269, -0.8711, -0.2426, -0.4063, -0.88, -0.2462, -0.3788, -0.8902, -0.2531, -0.3776, -0.8903, -0.2545, -0.4014, -0.8817, -0.248, -0.4014, -0.8817, -0.248, -0.3776, -0.8903, -0.2545, -0.3631, -0.9074, -0.2116, -0.3826, -0.897, -0.2213, -0.4269, -0.8711, -0.2426, -0.4014, -0.8817, -0.248, -0.3826, -0.897, -0.2213, -0.4151, -0.8811, -0.2268, -0.3788, -0.8902, -0.2531, -0.3805, -0.8881, -0.2579, -0.3786, -0.8889, -0.2578, -0.3776, -0.8903, -0.2545, -0.3805, -0.8881, -0.2579, -0.3827, -0.8859, -0.2621, -0.3775, -0.8895, -0.2574, -0.3786, -0.8889, -0.2578, -0.3786, -0.8889, -0.2578, -0.3775, -0.8895, -0.2574, -0.3597, -0.9122, -0.1961, -0.3585, -0.9126, -0.1966, -0.3776, -0.8903, -0.2545, -0.3786, -0.8889, -0.2578, -0.3585, -0.9126, -0.1966, -0.3631, -0.9074, -0.2116, -0.7802, -0.6057, 0.1563, -0.8245, -0.5499, 0.1332, -0.837, -0.5411, 0.08137, -0.7819, -0.6195, 0.06977, -0.8245, -0.5499, 0.1332, -0.8395, -0.5287, 0.1252, -0.8456, -0.5263, 0.0899, -0.837, -0.5411, 0.08137, -0.837, -0.5411, 0.08137, -0.8456, -0.5263, 0.0899, -0.8341, -0.549, 0.05378, -0.8247, -0.5639, 0.04279, -0.7819, -0.6195, 0.06977, -0.837, -0.5411, 0.08137, -0.8247, -0.5639, 0.04279, -0.7837, -0.6197, 0.04273, 0.3573, -0.9309, 0.07592, 0.3515, -0.9304, 0.1037, 0.3662, -0.9247, 0.1043, 0.3764, -0.9242, 0.06406, 0.3764, -0.9242, 0.06406, 0.3662, -0.9247, 0.1043, 0.3783, -0.9205, 0.09738, 0.3749, -0.9253, 0.05665, 0.3662, -0.9247, 0.1043, 0.3262, -0.9374, 0.1219, 0.3293, -0.9368, 0.1181, 0.3783, -0.9205, 0.09738, 0.3515, -0.9304, 0.1037, 0.3433, -0.9349, 0.09009, 0.3262, -0.9374, 0.1219, 0.3662, -0.9247, 0.1043, 0.4132, -0.8879, -0.2024, 0.421, -0.8853, -0.1976, 0.4098, -0.8994, -0.1523, 0.4429, -0.8757, -0.1923, 0.4429, -0.8757, -0.1923, 0.4098, -0.8994, -0.1523, 0.3394, -0.9373, -0.07941, 0.4058, -0.9033, -0.1391, 0.4098, -0.8994, -0.1523, 0.3667, -0.9242, -0.107, 0.3062, -0.9511, -0.04059, 0.3394, -0.9373, -0.07941, 0.421, -0.8853, -0.1976, 0.4149, -0.8907, -0.1855, 0.3667, -0.9242, -0.107, 0.4098, -0.8994, -0.1523, 0.4058, -0.9033, -0.1391, 0.3394, -0.9373, -0.07941, 0.2983, -0.9537, -0.03859, 0.3245, -0.9437, -0.06393, 0.3245, -0.9437, -0.06393, 0.2983, -0.9537, -0.03859, 0.3832, -0.9237, 0.0001886, 0.3531, -0.9353, -0.02259, 0.2983, -0.9537, -0.03859, 0.3047, -0.9509, -0.05459, 0.4258, -0.9034, 0.05017, 0.3832, -0.9237, 0.0001886, 0.3394, -0.9373, -0.07941, 0.3062, -0.9511, -0.04059, 0.3047, -0.9509, -0.05459, 0.2983, -0.9537, -0.03859, 0.3531, -0.9353, -0.02259, 0.3832, -0.9237, 0.0001886, 0.4632, -0.8836, 0.06917, 0.4686, -0.8831, 0.02301, 0.4686, -0.8831, 0.02301, 0.4632, -0.8836, 0.06917, 0.4513, -0.8903, 0.06047, 0.4649, -0.8831, 0.06264, 0.4632, -0.8836, 0.06917, 0.4608, -0.8854, 0.06022, 0.4579, -0.8857, -0.07685, 0.4513, -0.8903, 0.06047, 0.3832, -0.9237, 0.0001886, 0.4258, -0.9034, 0.05017, 0.4608, -0.8854, 0.06022, 0.4632, -0.8836, 0.06917, 0.4649, -0.8831, 0.06264, 0.4513, -0.8903, 0.06047, 0.4564, -0.8897, -0.0137, 0.4403, -0.8917, 0.1049, 0.4403, -0.8917, 0.1049, 0.4564, -0.8897, -0.0137, 0.5486, -0.8353, -0.03621, 0.5085, -0.8536, 0.1133, 0.4564, -0.8897, -0.0137, 0.4755, -0.8571, -0.1981, 0.5649, -0.7992, -0.2053, 0.5486, -0.8353, -0.03621, 0.4513, -0.8903, 0.06047, 0.4579, -0.8857, -0.07685, 0.4755, -0.8571, -0.1981, 0.4564, -0.8897, -0.0137, 0.5085, -0.8536, 0.1133, 0.5486, -0.8353, -0.03621, 0.6029, -0.7934, -0.08373, 0.6062, -0.7869, 0.1153, 0.6062, -0.7869, 0.1153, 0.6029, -0.7934, -0.08373, 0.5903, -0.7935, -0.1482, 0.6061, -0.7939, 0.04821, 0.6029, -0.7934, -0.08373, 0.5893, -0.7827, -0.2002, 0.5878, -0.7875, -0.1853, 0.5903, -0.7935, -0.1482, 0.5486, -0.8353, -0.03621, 0.5649, -0.7992, -0.2053, 0.5893, -0.7827, -0.2002, 0.6029, -0.7934, -0.08373, 0.6061, -0.7939, 0.04821, 0.5903, -0.7935, -0.1482, 0.5721, -0.8099, -0.1293, 0.6034, -0.7974, 0.001548, 0.6034, -0.7974, 0.001548, 0.5721, -0.8099, -0.1293, 0.5767, -0.8151, -0.05492, 0.5942, -0.8038, -0.02874, 0.5721, -0.8099, -0.1293, 0.5508, -0.8291, -0.09612, 0.5917, -0.806, -0.01445, 0.5767, -0.8151, -0.05492, 0.5903, -0.7935, -0.1482, 0.5878, -0.7875, -0.1853, 0.5508, -0.8291, -0.09612, 0.5721, -0.8099, -0.1293, 0.5942, -0.8038, -0.02874, 0.5767, -0.8151, -0.05492, 0.6647, -0.7464, -0.03172, 0.6513, -0.7572, -0.04906, 0.6513, -0.7572, -0.04906, 0.6647, -0.7464, -0.03172, 0.7058, -0.7083, 0.008848, 0.7124, -0.7004, -0.04349, 0.6647, -0.7464, -0.03172, 0.6819, -0.7314, -0.01013, 0.69, -0.7222, 0.04866, 0.7058, -0.7083, 0.008848, 0.5767, -0.8151, -0.05492, 0.5917, -0.806, -0.01445, 0.6819, -0.7314, -0.01013, 0.6647, -0.7464, -0.03172, 0.7124, -0.7004, -0.04349, 0.7058, -0.7083, 0.008848, 0.68, -0.7256, 0.1056, 0.6991, -0.7141, 0.0374, 0.6991, -0.7141, 0.0374, 0.68, -0.7256, 0.1056, 0.6924, -0.7131, 0.1099, 0.6791, -0.7262, 0.1074, 0.68, -0.7256, 0.1056, 0.6712, -0.7299, 0.1293, 0.7214, -0.6851, 0.1012, 0.6924, -0.7131, 0.1099, 0.7058, -0.7083, 0.008848, 0.69, -0.7222, 0.04866, 0.6712, -0.7299, 0.1293, 0.68, -0.7256, 0.1056, 0.6791, -0.7262, 0.1074, 0.6924, -0.7131, 0.1099, 0.7657, -0.6416, 0.04558, 0.7364, -0.6724, 0.07446, 0.7364, -0.6724, 0.07446, 0.7657, -0.6416, 0.04558, 0.8009, -0.5986, 0.01759, 0.7992, -0.6002, 0.03366, 0.7657, -0.6416, 0.04558, 0.7861, -0.6173, 0.03286, 0.8071, -0.5903, 0.01437, 0.8009, -0.5986, 0.01759, 0.6924, -0.7131, 0.1099, 0.7214, -0.6851, 0.1012, 0.7861, -0.6173, 0.03286, 0.7657, -0.6416, 0.04558, 0.3573, -0.9309, 0.07592, 0.3764, -0.9242, 0.06406, 0.3223, -0.9463, 0.02513, 0.3235, -0.9457, 0.0321, 0.3235, -0.9457, 0.0321, 0.3223, -0.9463, 0.02513, 0.2951, -0.9554, 0.01336, 0.2952, -0.9554, 0.01317, 0.3223, -0.9463, 0.02513, 0.3134, -0.9494, 0.02162, 0.2951, -0.9554, 0.01341, 0.2951, -0.9554, 0.01336, 0.3764, -0.9242, 0.06406, 0.3749, -0.9253, 0.05665, 0.3134, -0.9494, 0.02162, 0.3223, -0.9463, 0.02513, 0.3847, -0.8967, -0.2191, 0.4027, -0.891, -0.2095, 0.3963, -0.8944, -0.2072, 0.3916, -0.8946, -0.2154, 0.3916, -0.8946, -0.2154, 0.3963, -0.8944, -0.2072, 0.3955, -0.8945, -0.2083, 0.4103, -0.8841, -0.2234, 0.3963, -0.8944, -0.2072, 0.421, -0.8853, -0.1976, 0.4132, -0.8879, -0.2024, 0.3955, -0.8945, -0.2083, 0.4027, -0.891, -0.2095, 0.4149, -0.8907, -0.1855, 0.421, -0.8853, -0.1976, 0.3963, -0.8944, -0.2072, 0.4161, -0.88, -0.2291, 0.4045, -0.8898, -0.2113, 0.4364, -0.8765, -0.2031, 0.4246, -0.8809, -0.209, 0.4246, -0.8809, -0.209, 0.4364, -0.8765, -0.2031, 0.4491, -0.873, -0.1903, 0.4529, -0.8689, -0.1999, 0.4364, -0.8765, -0.2031, 0.4429, -0.8757, -0.1923, 0.4058, -0.9033, -0.1391, 0.4491, -0.873, -0.1903, 0.4045, -0.8898, -0.2113, 0.4132, -0.8879, -0.2024, 0.4429, -0.8757, -0.1923, 0.4364, -0.8765, -0.2031, 0.4529, -0.8689, -0.1999, 0.4491, -0.873, -0.1903, 0.392, -0.9124, -0.1173, 0.4463, -0.8752, -0.1865, 0.4463, -0.8752, -0.1865, 0.392, -0.9124, -0.1173, 0.339, -0.9384, -0.06711, 0.3797, -0.9162, -0.128, 0.392, -0.9124, -0.1173, 0.3245, -0.9437, -0.06393, 0.3531, -0.9353, -0.02259, 0.339, -0.9384, -0.06711, 0.4491, -0.873, -0.1903, 0.4058, -0.9033, -0.1391, 0.3245, -0.9437, -0.06393, 0.392, -0.9124, -0.1173, 0.3797, -0.9162, -0.128, 0.339, -0.9384, -0.06711, 0.4484, -0.8932, -0.03383, 0.4243, -0.9046, -0.04014, 0.4243, -0.9046, -0.04014, 0.4484, -0.8932, -0.03383, 0.5038, -0.8635, 0.02494, 0.5199, -0.8542, -0.002366, 0.4484, -0.8932, -0.03383, 0.4686, -0.8831, 0.02301, 0.4649, -0.8831, 0.06264, 0.5038, -0.8635, 0.02494, 0.339, -0.9384, -0.06711, 0.3531, -0.9353, -0.02259, 0.4686, -0.8831, 0.02301, 0.4484, -0.8932, -0.03383, 0.5199, -0.8542, -0.002366, 0.5038, -0.8635, 0.02494, 0.4565, -0.8858, 0.08396, 0.4889, -0.8715, 0.03825, 0.4889, -0.8715, 0.03825, 0.4565, -0.8858, 0.08396, 0.4841, -0.8686, 0.1053, 0.475, -0.8762, 0.08209, 0.4565, -0.8858, 0.08396, 0.4403, -0.8917, 0.1049, 0.5085, -0.8536, 0.1133, 0.4841, -0.8686, 0.1053, 0.5038, -0.8635, 0.02494, 0.4649, -0.8831, 0.06264, 0.4403, -0.8917, 0.1049, 0.4565, -0.8858, 0.08396, 0.475, -0.8762, 0.08209, 0.4841, -0.8686, 0.1053, 0.5916, -0.7986, 0.1109, 0.5795, -0.8108, 0.08281, 0.5795, -0.8108, 0.08281, 0.5916, -0.7986, 0.1109, 0.6191, -0.7717, 0.1457, 0.6412, -0.7594, 0.1102, 0.5916, -0.7986, 0.1109, 0.6062, -0.7869, 0.1153, 0.6061, -0.7939, 0.04821, 0.6191, -0.7717, 0.1457, 0.4841, -0.8686, 0.1053, 0.5085, -0.8536, 0.1133, 0.6062, -0.7869, 0.1153, 0.5916, -0.7986, 0.1109, 0.6412, -0.7594, 0.1102, 0.6191, -0.7717, 0.1457, 0.6068, -0.7774, 0.1655, 0.613, -0.7722, 0.1672, 0.613, -0.7722, 0.1672, 0.6068, -0.7774, 0.1655, 0.606, -0.7866, 0.1181, 0.6, -0.7778, 0.1873, 0.6068, -0.7774, 0.1655, 0.6034, -0.7974, 0.001548, 0.5942, -0.8038, -0.02874, 0.606, -0.7866, 0.1181, 0.6191, -0.7717, 0.1457, 0.6061, -0.7939, 0.04821, 0.6034, -0.7974, 0.001548, 0.6068, -0.7774, 0.1655, 0.6, -0.7778, 0.1873, 0.606, -0.7866, 0.1181, 0.6695, -0.7413, 0.04674, 0.6793, -0.7174, 0.1547, 0.6793, -0.7174, 0.1547, 0.6695, -0.7413, 0.04674, 0.7201, -0.6938, -0.008744, 0.7447, -0.657, 0.1172, 0.6695, -0.7413, 0.04674, 0.6513, -0.7572, -0.04906, 0.7124, -0.7004, -0.04349, 0.7201, -0.6938, -0.008744, 0.606, -0.7866, 0.1181, 0.5942, -0.8038, -0.02874, 0.6513, -0.7572, -0.04906, 0.6695, -0.7413, 0.04674, 0.7447, -0.657, 0.1172, 0.7201, -0.6938, -0.008744, 0.7084, -0.7055, -0.02067, 0.733, -0.6762, 0.07324, 0.733, -0.6762, 0.07324, 0.7084, -0.7055, -0.02067, 0.6877, -0.724, 0.05483, 0.7123, -0.7002, 0.04915, 0.7084, -0.7055, -0.02067, 0.6991, -0.7141, 0.0374, 0.6791, -0.7262, 0.1074, 0.6877, -0.724, 0.05483, 0.7201, -0.6938, -0.008744, 0.7124, -0.7004, -0.04349, 0.6991, -0.7141, 0.0374, 0.7084, -0.7055, -0.02067, 0.7123, -0.7002, 0.04915, 0.6877, -0.724, 0.05483, 0.7325, -0.6746, 0.09147, 0.7285, -0.6822, 0.06205, 0.7285, -0.6822, 0.06205, 0.7325, -0.6746, 0.09147, 0.7981, -0.6008, 0.04504, 0.7979, -0.6011, 0.04558, 0.7325, -0.6746, 0.09147, 0.7364, -0.6724, 0.07446, 0.7992, -0.6002, 0.03366, 0.7981, -0.6008, 0.04504, 0.6877, -0.724, 0.05483, 0.6791, -0.7262, 0.1074, 0.7364, -0.6724, 0.07446, 0.7325, -0.6746, 0.09147, 0.3847, -0.8967, -0.2191, 0.3916, -0.8946, -0.2154, 0.4011, -0.8831, -0.2433, 0.3945, -0.8845, -0.249, 0.3945, -0.8845, -0.249, 0.4011, -0.8831, -0.2433, 0.3881, -0.8859, -0.254, 0.3876, -0.8857, -0.2557, 0.4011, -0.8831, -0.2433, 0.4152, -0.8772, -0.2412, 0.3951, -0.8841, -0.2496, 0.3881, -0.8859, -0.254, 0.3916, -0.8946, -0.2154, 0.4103, -0.8841, -0.2234, 0.4152, -0.8772, -0.2412, 0.4011, -0.8831, -0.2433, 0.4286, -0.8698, -0.2445, 0.4312, -0.8689, -0.2432, 0.3998, -0.9134, -0.07657, 0.3889, -0.9179, -0.07933, 0.3889, -0.9179, -0.07933, 0.3998, -0.9134, -0.07657, 0.3515, -0.9304, 0.1037, 0.3573, -0.9309, 0.07592, 0.3998, -0.9134, -0.07657, 0.4018, -0.9104, -0.09862, 0.3433, -0.9349, 0.09009, 0.3515, -0.9304, 0.1037, 0.4312, -0.8689, -0.2432, 0.4161, -0.88, -0.2291, 0.4018, -0.9104, -0.09862, 0.3998, -0.9134, -0.07657, 0.4286, -0.8698, -0.2445, 0.3889, -0.9179, -0.07933, 0.3537, -0.93, -0.1001, 0.3941, -0.8868, -0.2412, 0.3941, -0.8868, -0.2412, 0.3537, -0.93, -0.1001, 0.3246, -0.9401, -0.1039, 0.3642, -0.9026, -0.2296, 0.3537, -0.93, -0.1001, 0.3235, -0.9457, 0.0321, 0.2952, -0.9554, 0.01317, 0.3246, -0.9401, -0.1039, 0.3889, -0.9179, -0.07933, 0.3573, -0.9309, 0.07592, 0.3235, -0.9457, 0.0321, 0.3537, -0.93, -0.1001, 0.3293, -0.9368, 0.1181, 0.3262, -0.9374, 0.1219, 0.3246, -0.9377, 0.1243, 0.3223, -0.9381, 0.127, 0.3223, -0.9381, 0.127, 0.3246, -0.9377, 0.1243, 0.37, -0.9181, 0.1419, 0.3709, -0.9177, 0.1424, 0.3246, -0.9377, 0.1243, 0.3571, -0.9327, 0.05018, 0.3954, -0.9177, 0.03789, 0.37, -0.9181, 0.1419, 0.3262, -0.9374, 0.1219, 0.3433, -0.9349, 0.09009, 0.3571, -0.9327, 0.05018, 0.3246, -0.9377, 0.1243, 0.3709, -0.9177, 0.1424, 0.37, -0.9181, 0.1419, 0.3997, -0.8997, 0.1756, 0.4085, -0.8975, 0.1664, 0.4085, -0.8975, 0.1664, 0.3997, -0.8997, 0.1756, 0.3834, -0.9043, 0.188, 0.3849, -0.9041, 0.1856, 0.3997, -0.8997, 0.1756, 0.4177, -0.907, 0.05421, 0.4131, -0.9098, 0.04093, 0.3834, -0.9043, 0.188, 0.37, -0.9181, 0.1419, 0.3954, -0.9177, 0.03789, 0.4177, -0.907, 0.05421, 0.3997, -0.8997, 0.1756, 0.3849, -0.9041, 0.1856, 0.3834, -0.9043, 0.188, 0.4109, -0.8959, 0.1689, 0.3965, -0.8985, 0.1885, 0.3965, -0.8985, 0.1885, 0.4109, -0.8959, 0.1689, 0.4777, -0.8655, 0.1509, 0.4559, -0.8701, 0.1875, 0.4109, -0.8959, 0.1689, 0.4384, -0.8985, 0.02238, 0.4947, -0.8688, 0.02078, 0.4777, -0.8655, 0.1509, 0.3834, -0.9043, 0.188, 0.4131, -0.9098, 0.04093, 0.4384, -0.8985, 0.02238, 0.4109, -0.8959, 0.1689, 0.4559, -0.8701, 0.1875, 0.4777, -0.8655, 0.1509, 0.5156, -0.848, 0.1229, 0.5087, -0.8368, 0.2025, 0.5087, -0.8368, 0.2025, 0.5156, -0.848, 0.1229, 0.5103, -0.8564, 0.07912, 0.5091, -0.8458, 0.1597, 0.5156, -0.848, 0.1229, 0.5239, -0.8518, 0.007733, 0.4998, -0.8659, 0.02021, 0.5103, -0.8564, 0.07912, 0.4777, -0.8655, 0.1509, 0.4947, -0.8688, 0.02078, 0.5239, -0.8518, 0.007733, 0.5156, -0.848, 0.1229, 0.5091, -0.8458, 0.1597, 0.5103, -0.8564, 0.07912, 0.5717, -0.8167, 0.07899, 0.5658, -0.8184, 0.1003, 0.5658, -0.8184, 0.1003, 0.5717, -0.8167, 0.07899, 0.6507, -0.7551, 0.0799, 0.6463, -0.759, 0.07848, 0.5717, -0.8167, 0.07899, 0.5665, -0.8218, 0.06031, 0.6552, -0.7518, 0.07373, 0.6507, -0.7551, 0.0799, 0.5103, -0.8564, 0.07912, 0.4998, -0.8659, 0.02021, 0.5665, -0.8218, 0.06031, 0.5717, -0.8167, 0.07899, 0.6463, -0.759, 0.07848, 0.6507, -0.7551, 0.0799, 0.654, -0.7524, 0.07873, 0.6566, -0.7512, 0.06761, 0.6566, -0.7512, 0.06761, 0.654, -0.7524, 0.07873, 0.6335, -0.7639, 0.1226, 0.6383, -0.7621, 0.108, 0.654, -0.7524, 0.07873, 0.644, -0.7591, 0.09533, 0.6175, -0.7714, 0.1539, 0.6335, -0.7639, 0.1226, 0.6507, -0.7551, 0.0799, 0.6552, -0.7518, 0.07373, 0.644, -0.7591, 0.09533, 0.654, -0.7524, 0.07873, 0.6383, -0.7621, 0.108, 0.6335, -0.7639, 0.1226, 0.6858, -0.716, 0.1307, 0.712, -0.6934, 0.1109, 0.712, -0.6934, 0.1109, 0.6858, -0.716, 0.1307, 0.7623, -0.6386, 0.1053, 0.7662, -0.6341, 0.1046, 0.6858, -0.716, 0.1307, 0.6732, -0.7227, 0.1563, 0.756, -0.643, 0.1226, 0.7623, -0.6386, 0.1053, 0.6335, -0.7639, 0.1226, 0.6175, -0.7714, 0.1539, 0.6732, -0.7227, 0.1563, 0.6858, -0.716, 0.1307, 0.7662, -0.6341, 0.1046, 0.7623, -0.6386, 0.1053, 0.7652, -0.6307, 0.1288, 0.7686, -0.6274, 0.125, 0.7686, -0.6274, 0.125, 0.7652, -0.6307, 0.1288, 0.7567, -0.6292, 0.1774, 0.7628, -0.6187, 0.1879, 0.7652, -0.6307, 0.1288, 0.7592, -0.6336, 0.1491, 0.7459, -0.6378, 0.1919, 0.7567, -0.6292, 0.1774, 0.7623, -0.6386, 0.1053, 0.756, -0.643, 0.1226, 0.7592, -0.6336, 0.1491, 0.7652, -0.6307, 0.1288, 0.7628, -0.6187, 0.1879, 0.7567, -0.6292, 0.1774, 0.7814, -0.5938, 0.1918, 0.8071, -0.5698, 0.1545, 0.8071, -0.5698, 0.1545, 0.7814, -0.5938, 0.1918, 0.8348, -0.5344, 0.1324, 0.8448, -0.5197, 0.1272, 0.7814, -0.5938, 0.1918, 0.7539, -0.6282, 0.1922, 0.7942, -0.5884, 0.1519, 0.8348, -0.5344, 0.1324, 0.7567, -0.6292, 0.1774, 0.7459, -0.6378, 0.1919, 0.7539, -0.6282, 0.1922, 0.7814, -0.5938, 0.1918, 0.3642, -0.9026, -0.2296, 0.3246, -0.9401, -0.1039, 0.3147, -0.9459, -0.07895, 0.3578, -0.9099, -0.21, 0.3578, -0.9099, -0.21, 0.3147, -0.9459, -0.07895, 0.3104, -0.9481, -0.06852, 0.3583, -0.9104, -0.2071, 0.3147, -0.9459, -0.07895, 0.2951, -0.9554, 0.01336, 0.2951, -0.9554, 0.01341, 0.3104, -0.9481, -0.06852, 0.3246, -0.9401, -0.1039, 0.2952, -0.9554, 0.01317, 0.2951, -0.9554, 0.01336, 0.3147, -0.9459, -0.07895, 0.7979, -0.6011, 0.04558, 0.7981, -0.6008, 0.04504, 0.8133, -0.5813, 0.02667, 0.8295, -0.5564, 0.04847, 0.8295, -0.5564, 0.04847, 0.8133, -0.5813, 0.02667, 0.824, -0.5654, 0.03674, 0.8375, -0.5432, 0.05958, 0.8133, -0.5813, 0.02667, 0.8009, -0.5986, 0.01759, 0.8071, -0.5903, 0.01437, 0.824, -0.5654, 0.03674, 0.7981, -0.6008, 0.04504, 0.7992, -0.6002, 0.03366, 0.8009, -0.5986, 0.01759, 0.8133, -0.5813, 0.02667, 0.3433, -0.9349, 0.09009, 0.4018, -0.9104, -0.09862, 0.407, -0.9043, -0.1289, 0.3571, -0.9327, 0.05018, 0.3571, -0.9327, 0.05018, 0.407, -0.9043, -0.1289, 0.4349, -0.8901, -0.1364, 0.3954, -0.9177, 0.03789, 0.407, -0.9043, -0.1289, 0.4246, -0.8809, -0.209, 0.4529, -0.8689, -0.1999, 0.4349, -0.8901, -0.1364, 0.4018, -0.9104, -0.09862, 0.4161, -0.88, -0.2291, 0.4246, -0.8809, -0.209, 0.407, -0.9043, -0.1289, 0.3954, -0.9177, 0.03789, 0.4349, -0.8901, -0.1364, 0.4484, -0.8819, -0.1457, 0.4177, -0.907, 0.05421, 0.4177, -0.907, 0.05421, 0.4484, -0.8819, -0.1457, 0.4254, -0.8932, -0.1456, 0.4131, -0.9098, 0.04093, 0.4484, -0.8819, -0.1457, 0.4463, -0.8752, -0.1865, 0.3797, -0.9162, -0.128, 0.4254, -0.8932, -0.1456, 0.4349, -0.8901, -0.1364, 0.4529, -0.8689, -0.1999, 0.4463, -0.8752, -0.1865, 0.4484, -0.8819, -0.1457, 0.4131, -0.9098, 0.04093, 0.4254, -0.8932, -0.1456, 0.4301, -0.8992, -0.08005, 0.4384, -0.8985, 0.02238, 0.4384, -0.8985, 0.02238, 0.4301, -0.8992, -0.08005, 0.5098, -0.8603, -0.01021, 0.4947, -0.8688, 0.02078, 0.4301, -0.8992, -0.08005, 0.4243, -0.9046, -0.04014, 0.5199, -0.8542, -0.002366, 0.5098, -0.8603, -0.01021, 0.4254, -0.8932, -0.1456, 0.3797, -0.9162, -0.128, 0.4243, -0.9046, -0.04014, 0.4301, -0.8992, -0.08005, 0.4947, -0.8688, 0.02078, 0.5098, -0.8603, -0.01021, 0.517, -0.856, -0.003099, 0.5239, -0.8518, 0.007733, 0.5239, -0.8518, 0.007733, 0.517, -0.856, -0.003099, 0.4822, -0.8751, 0.04033, 0.4998, -0.8659, 0.02021, 0.517, -0.856, -0.003099, 0.4889, -0.8715, 0.03825, 0.475, -0.8762, 0.08209, 0.4822, -0.8751, 0.04033, 0.5098, -0.8603, -0.01021, 0.5199, -0.8542, -0.002366, 0.4889, -0.8715, 0.03825, 0.517, -0.856, -0.003099, 0.4998, -0.8659, 0.02021, 0.4822, -0.8751, 0.04033, 0.568, -0.8204, 0.06606, 0.5665, -0.8218, 0.06031, 0.5665, -0.8218, 0.06031, 0.568, -0.8204, 0.06606, 0.6535, -0.7526, 0.08021, 0.6552, -0.7518, 0.07373, 0.568, -0.8204, 0.06606, 0.5795, -0.8108, 0.08281, 0.6412, -0.7594, 0.1102, 0.6535, -0.7526, 0.08021, 0.4822, -0.8751, 0.04033, 0.475, -0.8762, 0.08209, 0.5795, -0.8108, 0.08281, 0.568, -0.8204, 0.06606, 0.6552, -0.7518, 0.07373, 0.6535, -0.7526, 0.08021, 0.6298, -0.7659, 0.1297, 0.644, -0.7591, 0.09533, 0.644, -0.7591, 0.09533, 0.6298, -0.7659, 0.1297, 0.6031, -0.7773, 0.1791, 0.6175, -0.7714, 0.1539, 0.6298, -0.7659, 0.1297, 0.613, -0.7722, 0.1672, 0.6, -0.7778, 0.1873, 0.6031, -0.7773, 0.1791, 0.6535, -0.7526, 0.08021, 0.6412, -0.7594, 0.1102, 0.613, -0.7722, 0.1672, 0.6298, -0.7659, 0.1297, 0.6175, -0.7714, 0.1539, 0.6031, -0.7773, 0.1791, 0.6742, -0.7188, 0.1699, 0.6732, -0.7227, 0.1563, 0.6732, -0.7227, 0.1563, 0.6742, -0.7188, 0.1699, 0.7531, -0.6406, 0.15, 0.756, -0.643, 0.1226, 0.6742, -0.7188, 0.1699, 0.6793, -0.7174, 0.1547, 0.7447, -0.657, 0.1172, 0.7531, -0.6406, 0.15, 0.6031, -0.7773, 0.1791, 0.6, -0.7778, 0.1873, 0.6793, -0.7174, 0.1547, 0.6742, -0.7188, 0.1699, 0.756, -0.643, 0.1226, 0.7531, -0.6406, 0.15, 0.7509, -0.6389, 0.1669, 0.7592, -0.6336, 0.1491, 0.7592, -0.6336, 0.1491, 0.7509, -0.6389, 0.1669, 0.7388, -0.6559, 0.1549, 0.7459, -0.6378, 0.1919, 0.7509, -0.6389, 0.1669, 0.733, -0.6762, 0.07324, 0.7123, -0.7002, 0.04915, 0.7388, -0.6559, 0.1549, 0.7531, -0.6406, 0.15, 0.7447, -0.657, 0.1172, 0.733, -0.6762, 0.07324, 0.7509, -0.6389, 0.1669, 0.7459, -0.6378, 0.1919, 0.7388, -0.6559, 0.1549, 0.7356, -0.6685, 0.11, 0.7539, -0.6282, 0.1922, 0.7539, -0.6282, 0.1922, 0.7356, -0.6685, 0.11, 0.7969, -0.5994, 0.07526, 0.7942, -0.5884, 0.1519, 0.7356, -0.6685, 0.11, 0.7285, -0.6822, 0.06205, 0.7979, -0.6011, 0.04558, 0.7969, -0.5994, 0.07526, 0.7388, -0.6559, 0.1549, 0.7123, -0.7002, 0.04915, 0.7285, -0.6822, 0.06205, 0.7356, -0.6685, 0.11, 0.4103, -0.8841, -0.2234, 0.3955, -0.8945, -0.2083, 0.413, -0.8824, -0.2253, 0.4287, -0.8706, -0.2414, 0.4287, -0.8706, -0.2414, 0.413, -0.8824, -0.2253, 0.4312, -0.8689, -0.2432, 0.4286, -0.8698, -0.2445, 0.413, -0.8824, -0.2253, 0.4045, -0.8898, -0.2113, 0.4161, -0.88, -0.2291, 0.4312, -0.8689, -0.2432, 0.3955, -0.8945, -0.2083, 0.4132, -0.8879, -0.2024, 0.4045, -0.8898, -0.2113, 0.413, -0.8824, -0.2253, 0.4103, -0.8841, -0.2234, 0.4287, -0.8706, -0.2414, 0.4128, -0.8765, -0.2475, 0.4152, -0.8772, -0.2412, 0.4152, -0.8772, -0.2412, 0.4128, -0.8765, -0.2475, 0.3829, -0.8893, -0.2501, 0.3951, -0.8841, -0.2496, 0.4128, -0.8765, -0.2475, 0.3941, -0.8868, -0.2412, 0.3642, -0.9026, -0.2296, 0.3829, -0.8893, -0.2501, 0.4287, -0.8706, -0.2414, 0.4286, -0.8698, -0.2445, 0.3941, -0.8868, -0.2412, 0.4128, -0.8765, -0.2475, 0.3951, -0.8841, -0.2496, 0.3829, -0.8893, -0.2501, 0.3762, -0.8912, -0.2533, 0.3881, -0.8859, -0.254, 0.3881, -0.8859, -0.254, 0.3762, -0.8912, -0.2533, 0.3756, -0.8913, -0.2541, 0.3876, -0.8857, -0.2557, 0.3762, -0.8912, -0.2533, 0.3578, -0.9099, -0.21, 0.3583, -0.9104, -0.2071, 0.3756, -0.8913, -0.2541, 0.3829, -0.8893, -0.2501, 0.3642, -0.9026, -0.2296, 0.3578, -0.9099, -0.21, 0.3762, -0.8912, -0.2533, 0.7942, -0.5884, 0.1519, 0.7969, -0.5994, 0.07526, 0.842, -0.5325, 0.08655, 0.8348, -0.5344, 0.1324, 0.8348, -0.5344, 0.1324, 0.842, -0.5325, 0.08655, 0.8477, -0.5217, 0.09623, 0.8448, -0.5197, 0.1272, 0.842, -0.5325, 0.08655, 0.8295, -0.5564, 0.04847, 0.8375, -0.5432, 0.05958, 0.8477, -0.5217, 0.09623, 0.7969, -0.5994, 0.07526, 0.7979, -0.6011, 0.04558, 0.8295, -0.5564, 0.04847, 0.842, -0.5325, 0.08655])] * 3)])

# ---- objects
ob_eyebrows = bpy.data.objects.new('EyeBrows', me_eyebrow012_001)

# ---- transforms, parenting, visibility, modifiers, constraints
ob_eyebrows.location = (0.0, 0.0, 0.0)
ob_eyebrows.color = (0.8, 0.8, 0.8, 1.0)
_m = ob_eyebrows.modifiers.new('ParticleSystem', 'PARTICLE_SYSTEM')
_m.show_render = False
_m = ob_eyebrows.modifiers.new('ParticleSystem.001', 'PARTICLE_SYSTEM')
_m.show_render = False
_m = ob_eyebrows.modifiers.new('ParticleSystem.002', 'PARTICLE_SYSTEM')
_m.show_render = False
_m = ob_eyebrows.modifiers.new('ParticleSystem.003', 'PARTICLE_SYSTEM')
_m.show_render = False
_m = ob_eyebrows.modifiers.new('ParticleSystem.004', 'PARTICLE_SYSTEM')
_m.show_render = False
_m = ob_eyebrows.modifiers.new('ParticleSystem.005', 'PARTICLE_SYSTEM')
_m.show_render = False
_m = ob_eyebrows.modifiers.new('ParticleSystem.006', 'PARTICLE_SYSTEM')
_m.show_render = False
_m = ob_eyebrows.modifiers.new('ParticleSystem.007', 'PARTICLE_SYSTEM')
_m.show_render = False
_m = ob_eyebrows.modifiers.new('ParticleSystem.008', 'PARTICLE_SYSTEM')
_m.show_render = False
_m = ob_eyebrows.modifiers.new('ParticleSystem.009', 'PARTICLE_SYSTEM')
_m.show_render = False
_m = ob_eyebrows.modifiers.new('ParticleSystem.010', 'PARTICLE_SYSTEM')
_m.show_render = False
_m = ob_eyebrows.modifiers.new('ParticleSystem.011', 'PARTICLE_SYSTEM')
_m.show_render = False

# ---- collection membership
scene.collection.objects.link(ob_eyebrows)

# ---- scene / render settings (as saved in the file)
scene.frame_start = 1; scene.frame_end = 250; scene.frame_set(0)
scene.render.engine = 'BLENDER_EEVEE_NEXT'
scene.render.fps = 60
scene.render.hair_type = 'STRIP'
scene.cycles.use_denoising = False
scene.cycles.samples = 128
scene.cycles.sampling_pattern = 'TABULATED_SOBOL'
scene.cycles.use_adaptive_sampling = False
scene.cycles.use_light_tree = False
scene.eevee.use_gtao = True
scene.eevee.use_raytracing = True
scene.view_settings.view_transform = 'Standard'
bpy.context.view_layer.update()

# ---- added for rendering (the .blend has no active camera and no usable light): camera, sun
cam_auto = bpy.data.cameras.new('AutoCamera')
cam_auto.lens = 50.0
cam_auto.sensor_width = 36.0
cam_auto.clip_end = 1000.0
ob_auto_camera = bpy.data.objects.new('AutoCamera', cam_auto)
scene.collection.objects.link(ob_auto_camera)
ob_auto_camera.location = (0.185135, -0.233117, 1.87709)
ob_auto_camera.rotation_euler = (1.09748, -7.21219e-08, 0.694738)
scene.camera = ob_auto_camera
light_auto_sun = bpy.data.lights.new('AutoSun', 'SUN')
light_auto_sun.energy = 3.0
light_auto_sun.angle = 0.0523599
ob_auto_sun = bpy.data.objects.new('AutoSun', light_auto_sun)
scene.collection.objects.link(ob_auto_sun)
ob_auto_sun.rotation_euler = (0.872665, 0.174533, 0.523599)
bpy.context.view_layer.update()
